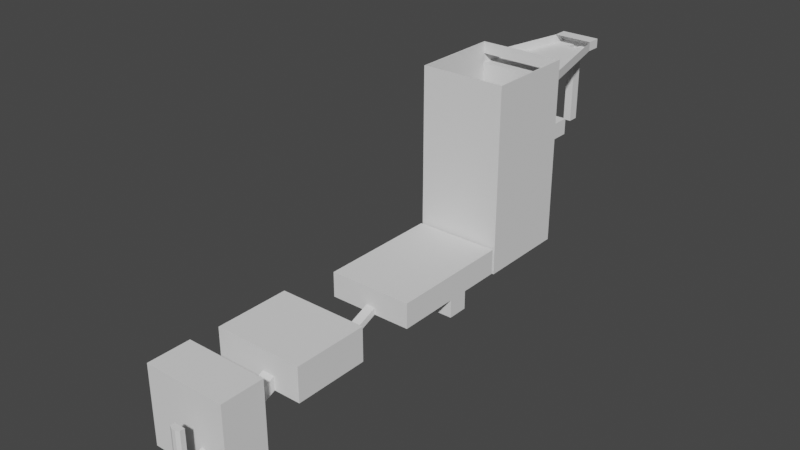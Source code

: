 # Source: level1.blend  (saved by Blender 3.6.13; exported with 4.5.12 LTS)
import bpy
from mathutils import Matrix  # noqa: F401  (used for matrix-valued properties, if any)

bpy.ops.wm.read_factory_settings(use_empty=True)
scene = bpy.context.scene
scene.name = 'Scene'

# ---- collections
col_collection = bpy.data.collections.new('Collection'); scene.collection.children.link(col_collection)

# ---- world
world_world = bpy.data.worlds.new('World'); scene.world = world_world
world_world.use_nodes = True; world_world.node_tree.nodes.clear()
_N = world_world.node_tree.nodes; _L = world_world.node_tree.links
n0 = _N.new('ShaderNodeOutputWorld'); n0.name = 'World Output'; n0.location = (300, 300)
n1 = _N.new('ShaderNodeBackground'); n1.name = 'Background'; n1.location = (10, 300)
n1.inputs[0].default_value = (0.05088, 0.05088, 0.05088, 1.0)
_L.new(n1.outputs[0], n0.inputs[0])
n0.is_active_output = True
world_world.color = (0.05088, 0.05088, 0.05088)
world_world.use_sun_shadow = False
world_world.sun_shadow_jitter_overblur = 0.0

# ---- meshes
me_plane = bpy.data.meshes.new('Plane')
me_plane.from_pydata([(-1.0, -3.0, 0.0), (1.0, -3.0, 0.0), (-1.0, 1.0, 0.0), (1.0, 1.0, 0.0), (3.0, 9.0, 2.644), (-26.0, 28.0, 2.644), (1.0, 9.0, 3.0), (-1.0, 9.0, 3.0), (11.0, 21.98, 2.644), (3.0, 9.0, 3.0), (11.0, 28.0, 2.644), (-3.0, 9.0, 3.0), (11.0, 9.0, 3.0), (11.0, 28.0, 3.0), (-26.0, 28.0, 3.0), (-26.0, 9.0, 3.0), (11.0, 15.02, 3.0), (11.0, 21.98, 3.0), (-26.0, 21.98, 3.0), (-26.0, 15.02, 3.0), (-3.0, 9.0, 2.644), (-26.0, 15.02, 2.644), (-26.0, 19.66, 3.0), (-26.0, 17.34, 3.0), (-26.0, 9.0, 2.644), (1.0, 9.0, 2.644), (11.0, 9.0, 2.644), (11.0, 15.02, 2.644), (11.0, 17.34, 3.0), (11.0, 19.66, 3.0), (-26.0, 21.98, 2.644), (-26.0, 19.66, 2.644), (-1.223, 16.39, -5.0), (-1.801, 16.39, -5.0), (-0.6442, 16.39, -5.0), (-2.38, 16.39, -5.0), (3.814, 16.39, -5.0), (3.814, 20.61, -5.0), (-7.609, 20.61, -5.0), (-7.609, 16.39, -5.0), (3.814, 16.66, -5.0), (3.814, 20.34, -5.0), (-7.609, 20.34, -5.0), (-7.609, 16.66, -5.0), (-7.609, 19.11, -5.0), (-7.609, 17.89, -5.0), (3.814, 17.89, -5.0), (3.814, 19.11, -5.0), (1.0, 9.0, 11.0), (-1.0, 9.0, 11.0), (3.0, 9.0, 11.0), (-3.0, 9.0, 11.0), (11.0, 9.0, 11.0), (11.0, 28.0, 11.0), (-26.0, 28.0, 11.0), (-26.0, 9.0, 11.0), (11.0, 15.02, 11.0), (11.0, 21.98, 11.0), (-26.0, 21.98, 11.0), (-26.0, 15.02, 11.0), (-26.0, 19.66, 11.0), (-26.0, 17.34, 11.0), (11.0, 17.34, 11.0), (11.0, 19.66, 11.0), (4.13, 28.0, 3.0), (-1.403, 28.0, 3.0), (-0.3172, 20.61, -5.0), (-1.918, 20.61, -5.0), (4.13, 28.0, 11.0), (-1.403, 28.0, 11.0), (-26.0, 21.98, 10.54), (-26.0, 19.66, 10.54), (11.0, 9.0, 10.54), (11.0, 15.02, 10.54), (-26.0, 17.34, 10.54), (11.0, 19.66, 10.54), (11.0, 21.98, 10.54), (11.0, 17.34, 10.54), (-3.0, 9.0, 10.54), (-1.0, 9.0, 10.54), (-26.0, 28.0, 10.54), (3.0, 9.0, 10.54), (-26.0, 15.02, 10.54), (11.0, 28.0, 10.54), (1.0, 9.0, 10.54), (-26.0, 9.0, 10.54), (4.13, 28.0, 10.54), (-1.403, 28.0, 10.54), (-26.0, 17.34, 2.644), (11.0, 19.66, 2.644), (11.0, 17.34, 2.644), (-1.0, 9.0, 2.644), (-1.403, 28.0, 2.644), (4.13, 28.0, 2.644), (1.0, 12.0, 3.0), (1.0, 12.0, 2.644), (-1.0, 12.0, 3.0), (3.0, 11.0, 3.0), (-3.0, 11.0, 3.0), (-1.0, 12.0, 2.644), (3.0, 11.0, 2.644), (-3.0, 11.0, 2.644), (-24.0, 15.02, 3.0), (-24.0, 15.02, 2.644), (-23.0, 17.34, 3.0), (-24.0, 21.98, 3.0), (-23.0, 19.66, 3.0), (-24.0, 21.98, 2.644), (-23.0, 19.66, 2.644), (-23.0, 17.34, 2.644), (-1.403, 26.0, 2.644), (4.13, 26.0, 2.644), (4.13, 26.0, 3.0), (-1.403, 26.0, 3.0), (9.0, 21.98, 3.0), (9.0, 21.98, 2.644), (8.0, 19.66, 3.0), (8.0, 19.66, 2.644), (9.0, 15.02, 3.0), (8.0, 17.34, 3.0), (9.0, 15.02, 2.644), (8.0, 17.34, 2.644), (0.4415, 28.0, 2.644), (2.286, 28.0, 2.644), (2.286, 28.0, 3.0), (0.4415, 28.0, 3.0), (-0.8507, 20.61, -5.0), (-1.384, 20.61, -5.0), (2.286, 28.0, 11.0), (0.4415, 28.0, 11.0), (2.286, 28.0, 10.54), (0.4415, 28.0, 10.54), (0.4415, 25.0, 2.644), (2.286, 25.0, 2.644), (2.286, 25.0, 3.0), (0.4415, 25.0, 3.0), (0.4415, 25.0, 11.0), (-1.403, 26.0, 11.0), (4.13, 26.0, 11.0), (4.13, 26.0, 10.54), (-1.403, 26.0, 10.54), (0.4415, 25.0, 10.54), (2.286, 25.0, 11.0), (2.286, 25.0, 10.54), (-21.24, 23.17, 5.0), (-20.24, 20.85, 5.0), (-21.24, 23.17, 4.644), (-20.24, 20.85, 4.644), (1.0, 9.0, -5.0), (3.0, 9.0, -5.0), (-3.0, 9.0, -5.0), (-1.0, 9.0, -5.0), (11.0, 9.0, -5.0), (11.0, 21.98, -5.0), (11.0, 28.0, -5.0), (-1.403, 28.0, -5.0), (-26.0, 28.0, -5.0), (-26.0, 15.02, -5.0), (-26.0, 9.0, -5.0), (11.0, 15.02, -5.0), (11.0, 19.66, -5.0), (-26.0, 21.98, -5.0), (-26.0, 17.34, -5.0), (-26.0, 19.66, -5.0), (11.0, 17.34, -5.0), (4.13, 28.0, -5.0), (0.4415, 28.0, -5.0), (2.286, 28.0, -5.0), (-1.377, 17.25, 12.75), (-0.9996, 17.25, 12.75), (-2.13, 17.25, 12.75), (-1.754, 17.25, 12.75), (1.782, 17.25, 12.75), (1.782, 19.7, 12.75), (1.782, 19.75, 12.75), (-1.829, 19.75, 12.75), (-5.415, 19.75, 12.75), (-5.415, 17.3, 12.75), (-5.415, 17.25, 12.75), (1.782, 17.3, 12.75), (1.782, 18.9, 12.75), (-5.415, 19.7, 12.75), (-5.415, 18.1, 12.75), (-5.415, 18.9, 12.75), (1.782, 18.1, 12.75), (-0.7866, 19.75, 12.75), (-1.482, 19.75, 12.75), (-1.134, 19.75, 12.75), (4.13, 39.0, 16.0), (-1.403, 39.0, 16.0), (2.286, 39.0, 16.0), (0.4415, 39.0, 16.0), (4.13, 72.0, 16.0), (-1.403, 72.0, 16.0), (2.286, 72.0, 16.0), (0.4415, 72.0, 16.0), (16.03, 39.0, 16.0), (-23.3, 39.0, 16.0), (16.03, 72.0, 16.0), (-23.3, 72.0, 16.0), (4.13, 65.4, 16.0), (16.03, 65.4, 16.0), (-1.403, 65.4, 16.0), (-23.3, 65.4, 16.0), (4.13, 65.4, 22.0), (4.13, 72.0, 22.0), (-1.403, 72.0, 22.0), (-23.3, 72.0, 22.0), (2.286, 72.0, 22.0), (0.4415, 72.0, 22.0), (16.03, 65.4, 22.0), (16.03, 72.0, 22.0), (-1.403, 65.4, 22.0), (-23.3, 65.4, 22.0), (0.4415, 72.0, 19.0), (2.286, 72.0, 19.0), (4.13, 39.0, 22.0), (-1.403, 39.0, 22.0), (16.03, 39.0, 22.0), (-23.3, 39.0, 22.0), (4.13, 72.0, 31.0), (-1.403, 72.0, 31.0), (-23.3, 72.0, 31.0), (2.286, 72.0, 31.0), (0.4415, 72.0, 31.0), (16.03, 65.4, 31.0), (16.03, 72.0, 31.0), (-23.3, 65.4, 31.0), (4.13, 39.0, 31.0), (-1.403, 39.0, 31.0), (16.03, 39.0, 31.0), (-23.3, 39.0, 31.0), (2.286, 80.0, 16.0), (0.4415, 80.0, 16.0), (2.286, 81.0, 16.0), (0.4415, 81.0, 16.0), (3.393, 80.0, 16.0), (-0.6652, 80.0, 16.0), (3.393, 81.0, 16.0), (-0.6652, 81.0, 16.0), (2.286, 93.0, 21.0), (0.4415, 93.0, 21.0), (3.393, 93.0, 21.0), (-0.6652, 93.0, 21.0), (2.286, 120.0, 21.0), (0.4415, 120.0, 21.0), (3.393, 120.0, 21.0), (-0.6652, 120.0, 21.0), (19.22, 93.0, 21.0), (-17.49, 93.0, 21.0), (19.22, 120.0, 21.0), (-17.49, 120.0, 21.0), (2.286, 129.0, 21.0), (0.4415, 129.0, 21.0), (3.393, 129.0, 21.0), (-0.6652, 129.0, 21.0), (19.22, 129.0, 21.0), (-17.49, 129.0, 21.0), (2.286, 147.0, 21.0), (0.4415, 147.0, 21.0), (3.393, 147.0, 21.0), (-0.6652, 147.0, 21.0), (19.22, 147.0, 21.0), (-17.49, 147.0, 21.0), (19.45, 188.0, 21.0), (19.45, 188.0, 20.4), (19.45, 148.0, 21.0), (19.45, 148.0, 20.4), (-17.51, 188.0, 21.0), (-17.51, 188.0, 20.4), (-17.51, 148.0, 21.0), (-17.51, 148.0, 20.4), (19.05, 148.0, 21.0), (19.05, 188.0, 20.4), (19.05, 148.0, 20.4), (19.05, 188.0, 21.0), (-17.51, 187.6, 20.4), (19.45, 187.6, 20.4), (19.45, 187.6, 21.0), (-17.51, 187.6, 21.0), (19.05, 187.6, 21.0), (19.05, 187.6, 20.4), (-17.51, 148.4, 20.4), (19.45, 148.4, 21.0), (19.05, 148.4, 21.0), (19.05, 148.4, 20.4), (19.45, 148.4, 20.4), (-17.51, 148.4, 21.0), (-17.13, 148.0, 21.0), (-17.13, 188.0, 20.4), (-17.13, 148.0, 20.4), (-17.13, 188.0, 21.0), (-17.13, 187.6, 20.4), (-17.13, 187.6, 21.0), (-17.13, 148.4, 20.4), (-17.13, 148.4, 21.0), (-17.13, 148.0, 24.0), (-17.51, 148.0, 24.0), (19.45, 148.4, 24.0), (19.45, 148.0, 24.0), (-17.51, 187.6, 24.0), (-17.51, 188.0, 24.0), (19.05, 188.0, 24.0), (19.45, 188.0, 24.0), (19.05, 148.0, 24.0), (-17.13, 188.0, 24.0), (19.05, 148.4, 24.0), (19.45, 187.6, 24.0), (-17.51, 148.4, 24.0), (19.05, 187.6, 24.0), (-17.13, 187.6, 24.0), (-17.13, 148.4, 24.0), (-17.13, 148.0, 92.0), (-17.51, 148.0, 92.0), (19.45, 148.4, 92.0), (19.45, 148.0, 92.0), (-17.51, 187.6, 92.0), (-17.51, 188.0, 92.0), (19.05, 188.0, 92.0), (19.45, 188.0, 92.0), (19.05, 148.0, 92.0), (-17.13, 188.0, 92.0), (19.05, 148.4, 92.0), (19.45, 187.6, 92.0), (-17.51, 148.4, 92.0), (19.05, 187.6, 92.0), (-17.13, 187.6, 92.0), (-17.13, 148.4, 92.0), (0.4607, 148.0, 21.0), (0.4607, 148.0, 24.0), (2.256, 148.0, 24.0), (2.256, 148.0, 21.0), (0.4607, 148.4, 24.0), (0.4607, 148.4, 21.0), (2.256, 148.4, 24.0), (2.256, 148.4, 21.0), (-1.0, 9.0, 16.0), (1.0, 9.0, 16.0), (3.0, 9.0, 16.0), (-3.0, 9.0, 16.0), (11.0, 9.0, 16.0), (11.0, 28.0, 16.0), (-26.0, 28.0, 16.0), (-26.0, 9.0, 16.0), (11.0, 15.02, 16.0), (11.0, 21.98, 16.0), (-26.0, 21.98, 16.0), (-26.0, 15.02, 16.0), (-26.0, 19.66, 16.0), (-26.0, 17.34, 16.0), (11.0, 17.34, 16.0), (11.0, 19.66, 16.0), (4.13, 28.0, 16.0), (-1.403, 28.0, 16.0), (-26.0, 21.98, 6.771), (11.0, 9.0, 6.771), (11.0, 19.66, 6.771), (-3.0, 9.0, 6.771), (-26.0, 28.0, 6.771), (3.0, 9.0, 6.771), (1.0, 9.0, 6.771), (4.13, 28.0, 6.771), (-1.403, 28.0, 6.771), (-26.0, 19.66, 6.771), (11.0, 15.02, 6.771), (-26.0, 17.34, 6.771), (11.0, 21.98, 6.771), (11.0, 17.34, 6.771), (-1.0, 9.0, 6.771), (-26.0, 15.02, 6.771), (11.0, 28.0, 6.771), (-26.0, 9.0, 6.771), (2.286, 28.0, 6.771), (0.4415, 28.0, 6.771), (-3.0, -2.0, 0.0), (3.0, -2.0, 0.0), (-3.0, 1.0, 0.0), (3.0, 1.0, 0.0), (-0.8627, -2.419, 3.779), (0.8627, -2.419, 3.779), (-1.0, 0.4185, 3.779), (1.0, 0.4185, 3.779), (-2.419, -1.641, 3.779), (2.419, -1.641, 3.779), (-2.419, 0.4185, 3.779), (2.419, 0.4185, 3.779), (3.814, 17.89, 13.0), (3.814, 19.11, 13.0), (-1.223, 16.39, 13.0), (-1.801, 16.39, 13.0), (3.814, 16.66, 13.0), (-7.609, 19.11, 13.0), (-7.609, 17.89, 13.0), (3.814, 20.34, 13.0), (3.814, 20.61, 13.0), (3.814, 16.39, 13.0), (-7.609, 20.34, 13.0), (-0.6442, 16.39, 13.0), (-7.609, 16.66, 13.0), (-7.609, 20.61, 13.0), (-2.38, 16.39, 13.0), (-1.918, 20.61, 13.0), (-7.609, 16.39, 13.0), (-0.3172, 20.61, 13.0), (-1.384, 20.61, 13.0), (-0.8507, 20.61, 13.0), (2.286, 72.0, 19.0), (0.4415, 72.0, 19.0), (2.286, 80.0, 19.0), (0.4415, 80.0, 19.0), (3.393, 80.0, 19.0), (-0.6652, 80.0, 19.0), (3.393, 81.0, 19.0), (-0.6652, 81.0, 19.0), (3.393, 93.0, 24.0), (-0.6652, 93.0, 24.0), (19.22, 93.0, 24.0), (-17.49, 93.0, 24.0), (19.22, 120.0, 24.0), (-17.49, 120.0, 24.0), (19.22, 129.0, 24.0), (-17.49, 129.0, 24.0), (2.286, 147.0, 24.0), (0.4415, 147.0, 24.0), (3.393, 147.0, 24.0), (-0.6652, 147.0, 24.0), (19.22, 147.0, 24.0), (-17.49, 147.0, 24.0), (0.4607, 148.0, 24.0), (2.256, 148.0, 24.0), (2.286, 120.0, 13.0), (0.4415, 120.0, 13.0), (3.393, 120.0, 13.0), (-0.6652, 120.0, 13.0), (19.22, 120.0, 13.0), (-17.49, 120.0, 13.0), (2.286, 129.0, 13.0), (0.4415, 129.0, 13.0), (3.393, 129.0, 13.0), (-0.6652, 129.0, 13.0), (19.22, 129.0, 13.0), (-17.49, 129.0, 13.0), (3.393, 93.0, 32.0), (-0.6652, 93.0, 32.0), (19.22, 93.0, 32.0), (-17.49, 93.0, 32.0), (19.22, 120.0, 32.0), (-17.49, 120.0, 32.0), (19.22, 129.0, 32.0), (-17.49, 129.0, 32.0), (2.286, 147.0, 32.0), (0.4415, 147.0, 32.0), (3.393, 147.0, 32.0), (-0.6652, 147.0, 32.0), (19.22, 147.0, 32.0), (-17.49, 147.0, 32.0), (-17.49, 106.5, 32.0), (19.22, 106.5, 32.0), (11.31, 93.0, 32.0), (-9.078, 93.0, 32.0), (19.22, 124.5, 32.0), (-17.49, 124.5, 32.0), (2.839, 147.0, 32.0), (-0.1119, 147.0, 32.0), (11.31, 147.0, 32.0), (-9.078, 147.0, 32.0), (19.22, 138.0, 32.0), (-17.49, 138.0, 32.0), (1.364, 93.0, 32.0), (1.364, 147.0, 32.0), (3.0, 9.0, 30.0), (11.0, 9.0, 30.0), (-3.0, 9.0, 30.0), (-1.0, 9.0, 30.0), (1.0, 9.0, 30.0), (11.0, 21.98, 30.0), (11.0, 28.0, 30.0), (-1.403, 28.0, 30.0), (-26.0, 28.0, 30.0), (-26.0, 15.02, 30.0), (-26.0, 9.0, 30.0), (11.0, 15.02, 30.0), (11.0, 19.66, 30.0), (-26.0, 21.98, 30.0), (-26.0, 17.34, 30.0), (-26.0, 19.66, 30.0), (11.0, 17.34, 30.0), (4.13, 28.0, 30.0), (-17.13, 188.0, 60.77), (-17.13, 188.0, 55.24), (19.45, 188.0, 60.77), (19.45, 188.0, 55.24), (19.05, 188.0, 55.24), (19.05, 188.0, 60.77), (-17.13, 148.0, 60.77), (-17.13, 148.0, 55.24), (19.05, 148.0, 55.24), (19.05, 148.0, 60.77), (-17.51, 188.0, 60.77), (-17.51, 188.0, 55.24), (-17.51, 187.6, 55.24), (-17.51, 187.6, 60.77), (19.45, 148.0, 55.24), (19.45, 148.0, 60.77), (19.45, 187.6, 55.24), (19.45, 187.6, 60.77), (19.45, 148.4, 60.77), (19.45, 148.4, 55.24), (-17.51, 148.0, 55.24), (-17.51, 148.0, 60.77), (-17.51, 148.4, 60.77), (-17.51, 148.4, 55.24), (-1.257, 148.0, 20.4), (2.179, 148.0, 20.4), (-1.257, 188.0, 21.0), (2.179, 188.0, 21.0), (-1.257, 187.6, 21.0), (2.179, 187.6, 21.0), (2.179, 188.0, 20.4), (-1.257, 188.0, 20.4), (2.179, 187.6, 20.4), (-1.257, 187.6, 20.4), (2.179, 148.4, 20.4), (-1.257, 148.4, 20.4), (-1.257, 188.0, 24.0), (2.179, 188.0, 24.0), (-1.257, 187.6, 24.0), (2.179, 187.6, 24.0), (-1.257, 188.0, 92.0), (2.179, 188.0, 92.0), (-1.257, 187.6, 92.0), (2.179, 187.6, 92.0), (-2.952, 189.1, 54.34), (3.873, 189.1, 54.34), (-2.952, 189.1, 61.66), (3.873, 189.1, 61.66), (19.05, 187.6, 55.24), (19.05, 187.6, 60.77), (-17.13, 187.6, 60.77), (-17.13, 187.6, 55.24), (19.05, 148.4, 55.24), (19.05, 148.4, 60.77), (-17.13, 148.4, 60.77), (-17.13, 148.4, 55.24), (-2.952, 188.8, 54.34), (-2.952, 188.8, 61.66), (3.873, 188.8, 54.34), (3.873, 188.8, 61.66), (3.388, 189.1, 61.14), (3.388, 189.1, 54.86), (-2.467, 189.1, 61.14), (-2.467, 189.1, 54.86), (3.873, 221.7, 61.66), (-2.952, 221.7, 61.66), (3.873, 221.7, 54.34), (-2.952, 221.7, 54.34), (-17.13, 148.0, 96.0), (-17.51, 148.0, 96.0), (19.45, 148.4, 96.0), (19.45, 148.0, 96.0), (-17.51, 187.6, 96.0), (-17.51, 188.0, 96.0), (19.05, 188.0, 96.0), (19.45, 188.0, 96.0), (19.05, 148.0, 96.0), (2.179, 188.0, 96.0), (19.05, 148.4, 96.0), (19.45, 187.6, 96.0), (-17.51, 148.4, 96.0), (19.05, 187.6, 96.0), (2.179, 187.6, 96.0), (-17.13, 148.4, 96.0), (-17.13, 188.0, 96.0), (-17.13, 187.6, 96.0), (-1.257, 188.0, 96.0), (-1.257, 187.6, 96.0), (-17.13, 148.0, 101.0), (-17.51, 148.0, 101.0), (19.45, 148.4, 101.0), (19.45, 148.0, 101.0), (-17.51, 187.6, 101.0), (-17.51, 188.0, 101.0), (19.05, 188.0, 101.0), (19.45, 188.0, 101.0), (19.05, 148.0, 101.0), (2.179, 188.0, 101.0), (19.05, 148.4, 101.0), (19.45, 187.6, 101.0), (-17.51, 148.4, 101.0), (19.05, 187.6, 101.0), (2.179, 187.6, 101.0), (-17.13, 148.4, 101.0), (-17.13, 188.0, 101.0), (-17.13, 187.6, 101.0), (-1.257, 188.0, 101.0), (-1.257, 187.6, 101.0), (2.179, 235.0, 92.0), (9.051, 235.0, 92.0), (9.051, 235.0, 96.0), (-8.13, 235.0, 92.0), (-1.257, 235.0, 92.0), (2.179, 235.0, 96.0), (-8.13, 235.0, 96.0), (-1.257, 235.0, 96.0), (-8.13, 228.7, 96.0), (-1.257, 228.7, 96.0), (9.051, 228.7, 92.0), (9.051, 228.7, 96.0), (2.179, 228.7, 92.0), (-8.13, 228.7, 92.0), (-1.257, 228.7, 92.0), (2.179, 228.7, 96.0), (-1.257, 233.4, 96.0), (9.051, 233.4, 92.0), (2.179, 233.4, 92.0), (-8.13, 233.4, 92.0), (-8.13, 233.4, 96.0), (9.051, 233.4, 96.0), (-1.257, 233.4, 92.0), (2.179, 233.4, 96.0), (-1.257, 233.4, 58.0), (-1.257, 228.7, 58.0), (2.179, 228.7, 58.0), (2.179, 233.4, 58.0), (-1.0, -3.0, 3.779), (1.0, -3.0, 3.779), (-3.0, 1.0, 3.779), (-3.0, -2.0, 3.779), (3.0, -2.0, 3.779), (3.0, 1.0, 3.779), (1.0, 1.0, 3.779), (-1.0, 1.0, 3.779), (-0.8627, -2.419, 21.5), (0.8627, -2.419, 21.5), (-2.419, 0.4185, 21.5), (-2.419, -1.641, 21.5), (2.419, -1.641, 21.5), (2.419, 0.4185, 21.5), (1.0, 0.4185, 21.5), (-1.0, 0.4185, 21.5), (-2.467, 188.8, 54.86), (-2.467, 188.8, 61.14), (3.388, 188.8, 54.86), (3.388, 188.8, 61.14)], [], [(0, 1, 3, 2), (7, 6, 94, 96), (2, 3, 6, 7), (14, 5, 92, 65), (93, 64, 112, 111), (8, 89, 117, 115), (12, 26, 4, 9), (21, 88, 109, 103), (28, 29, 116, 119), (4, 25, 95, 100), (18, 30, 5, 14), (10, 154, 153, 8), (93, 165, 154, 10), (4, 149, 148, 25), (24, 158, 157, 21), (20, 150, 158, 24), (31, 163, 161, 30), (27, 159, 152, 26), (88, 162, 163, 31), (8, 153, 160, 89), (90, 164, 159, 27), (91, 151, 150, 20), (30, 161, 156, 5), (89, 160, 164, 90), (26, 152, 149, 4), (21, 157, 162, 88), (25, 148, 151, 91), (70, 58, 60, 71), (72, 52, 56, 73), (71, 60, 61, 74), (75, 63, 57, 76), (73, 56, 62, 77), (78, 51, 49, 79), (80, 54, 58, 70), (77, 62, 63, 75), (81, 50, 52, 72), (74, 61, 59, 82), (76, 57, 53, 83), (87, 69, 54, 80), (84, 48, 50, 81), (82, 59, 55, 85), (85, 55, 51, 78), (83, 53, 68, 86), (128, 129, 136, 142), (5, 156, 155, 92), (123, 167, 165, 93), (373, 131, 87, 362), (370, 83, 86, 361), (371, 85, 78, 357), (369, 82, 85, 371), (360, 84, 81, 359), (362, 87, 80, 358), (366, 76, 83, 370), (365, 74, 82, 369), (359, 81, 72, 355), (367, 77, 75, 356), (358, 80, 70, 354), (357, 78, 79, 368), (364, 73, 77, 367), (356, 75, 76, 366), (363, 71, 74, 365), (355, 72, 73, 364), (354, 70, 71, 363), (29, 17, 114, 116), (22, 23, 104, 106), (16, 27, 26, 12), (30, 18, 105, 107), (11, 20, 24, 15), (15, 24, 21, 19), (6, 9, 97, 94), (64, 93, 10, 13), (13, 10, 8, 17), (94, 95, 99, 96), (96, 99, 101, 98), (97, 100, 95, 94), (91, 20, 101, 99), (25, 91, 99, 95), (20, 11, 98, 101), (9, 4, 100, 97), (11, 7, 96, 98), (102, 103, 109, 104), (104, 109, 108, 106), (106, 108, 147, 145), (31, 30, 107, 108), (18, 22, 106, 105), (88, 31, 108, 109), (19, 21, 103, 102), (23, 19, 102, 104), (134, 133, 111, 112), (123, 93, 111, 133), (125, 65, 113, 135), (65, 92, 110, 113), (116, 117, 121, 119), (119, 121, 120, 118), (114, 115, 117, 116), (89, 90, 121, 117), (16, 28, 119, 118), (90, 27, 120, 121), (27, 16, 118, 120), (17, 8, 115, 114), (64, 124, 134, 112), (124, 125, 135, 134), (92, 122, 132, 110), (122, 123, 133, 132), (113, 110, 132, 135), (135, 132, 133, 134), (361, 86, 130, 372), (372, 130, 131, 373), (92, 155, 166, 122), (122, 166, 167, 123), (86, 68, 138, 139), (131, 130, 143, 141), (141, 136, 137, 140), (139, 138, 142, 143), (143, 142, 136, 141), (129, 69, 137, 136), (69, 87, 140, 137), (130, 86, 139, 143), (68, 128, 142, 138), (87, 131, 141, 140), (145, 147, 146, 144), (107, 105, 144, 146), (105, 106, 145, 144), (108, 107, 146, 147), (66, 126, 127, 67, 38, 399, 401, 404, 405, 403, 394, 37), (39, 43, 45, 44, 42, 38, 156, 161, 163, 162, 157, 158), (168, 169, 172, 179, 184, 180, 173, 174, 185, 187, 186, 175, 176, 181, 183, 182, 177, 178, 170, 171), (38, 67, 127, 126, 66, 37, 154, 165, 167, 166, 155, 156), (200, 188, 196, 201), (201, 198, 211, 210), (40, 46, 47, 41, 37, 394, 393, 387, 386, 390, 395, 36), (42, 44, 45, 43, 39, 402, 398, 392, 391, 396, 399, 38), (37, 41, 47, 46, 40, 36, 152, 159, 164, 160, 153, 154), (34, 32, 33, 35, 39, 158, 150, 151, 148, 149, 152, 36), (128, 68, 188, 190, 191, 189, 69, 129), (35, 33, 32, 34, 36, 395, 397, 388, 389, 400, 402, 39), (190, 188, 200, 192, 194, 195, 193, 202, 189, 191), (192, 200, 204, 205), (189, 202, 203, 197), (212, 206, 207, 213), (205, 204, 210, 211), (199, 203, 213, 207), (193, 195, 214, 209, 206), (198, 192, 205, 211), (193, 199, 207, 206), (203, 202, 212, 213), (200, 201, 210, 204), (214, 215, 208, 209), (202, 193, 206, 212), (194, 192, 205, 208, 215), (197, 203, 213, 219), (201, 196, 218, 210), (196, 188, 216, 218), (189, 197, 219, 217), (210, 225, 226, 211), (210, 218, 230, 225), (208, 205, 220, 223), (207, 222, 227, 213), (218, 216, 228, 230), (211, 226, 220, 205), (206, 209, 224, 221), (219, 213, 227, 231), (217, 219, 231, 229), (209, 208, 223, 224), (206, 221, 222, 207), (216, 217, 229, 228), (225, 230, 231, 227, 222, 226), (195, 194, 232, 233), (233, 232, 234, 235), (234, 232, 236, 238), (233, 235, 239, 237), (239, 235, 241, 243), (234, 238, 242, 240), (235, 234, 240, 241), (243, 241, 245, 247), (240, 242, 246, 244), (241, 240, 244, 245), (246, 242, 248, 250), (243, 247, 251, 249), (247, 245, 431, 433), (246, 250, 434, 432), (433, 431, 430, 432, 434, 440, 438, 436, 437, 439, 441, 435), (251, 247, 433, 435), (250, 256, 440, 434), (254, 256, 262, 260), (252, 254, 260, 258), (257, 255, 261, 263), (255, 253, 259, 261), (253, 252, 258, 259), (273, 275, 264, 265), (276, 279, 268, 269), (290, 288, 270, 271), (286, 283, 266, 267), (285, 286, 267, 274), (517, 280, 309, 527), (266, 283, 298, 299), (522, 285, 274, 513), (267, 266, 272, 274), (518, 515, 275, 273), (518, 273, 281, 520), (272, 266, 299, 304), (280, 284, 306, 309), (273, 265, 277, 281), (265, 264, 278, 277), (282, 287, 279, 276), (271, 270, 287, 282), (520, 281, 285, 522), (284, 335, 334, 306), (264, 275, 302, 303), (281, 277, 286, 285), (277, 278, 283, 286), (280, 517, 516, 293, 295, 333, 335, 284), (276, 292, 294, 282), (283, 278, 307, 298), (269, 289, 292, 276), (269, 268, 291, 289), (282, 294, 290, 271), (291, 268, 301, 305), (274, 272, 331, 328, 288, 290, 512, 513), (534, 488, 321, 528), (506, 505, 323, 314), (497, 503, 315, 320), (547, 537, 325, 531), (488, 498, 317, 321), (490, 493, 318, 319), (494, 497, 320, 312), (498, 501, 316, 317), (288, 328, 329, 296), (278, 264, 303, 307), (270, 288, 296, 297), (287, 270, 297, 308), (295, 293, 310, 311), (514, 291, 305, 524), (279, 287, 308, 300), (268, 279, 300, 301), (613, 597, 596, 614), (314, 323, 567, 558), (320, 315, 559, 564), (596, 601, 603, 600), (321, 317, 561, 572), (319, 318, 562, 563), (312, 320, 564, 556), (317, 316, 560, 561), (537, 541, 322, 325), (542, 538, 326, 327), (510, 509, 313, 324), (505, 490, 319, 323), (509, 494, 312, 313), (501, 510, 324, 316), (503, 506, 314, 315), (541, 542, 327, 322), (330, 331, 272, 304), (330, 329, 332, 334), (332, 333, 295, 311), (331, 330, 334, 335), (328, 333, 332, 329), (331, 335, 333, 328), (331, 328, 259, 258), (61, 60, 348, 349), (55, 59, 347, 343), (68, 53, 341, 352), (62, 56, 344, 350), (51, 55, 343, 339), (63, 62, 350, 351), (56, 52, 340, 344), (50, 48, 337, 338), (57, 63, 351, 345), (49, 51, 339, 336), (58, 54, 342, 346), (52, 50, 338, 340), (59, 61, 349, 347), (53, 57, 345, 341), (60, 58, 346, 348), (54, 69, 353, 342), (180, 184, 179, 172, 395, 390, 386, 387, 393, 394, 174, 173), (48, 49, 336, 337), (79, 49, 48, 84), (124, 372, 373, 125), (64, 361, 372, 124), (18, 354, 363, 22), (12, 355, 364, 16), (22, 363, 365, 23), (29, 356, 366, 17), (16, 364, 367, 28), (11, 357, 368, 7), (14, 358, 354, 18), (28, 367, 356, 29), (9, 359, 355, 12), (23, 365, 369, 19), (17, 366, 370, 13), (65, 362, 358, 14), (6, 360, 359, 9), (19, 369, 371, 15), (15, 371, 357, 11), (13, 370, 361, 64), (125, 373, 362, 65), (368, 79, 84, 360), (3, 1, 375, 377), (0, 2, 376, 374), (375, 1, 625, 628), (374, 376, 626, 627), (0, 374, 627, 624), (2, 7, 368, 631), (377, 375, 628, 629), (376, 2, 631, 626), (6, 3, 630, 360), (3, 377, 629, 630), (1, 0, 624, 625), (168, 171, 170, 178, 402, 400, 389, 388, 397, 395, 172, 169), (182, 183, 181, 176, 399, 396, 391, 392, 398, 402, 178, 177), (176, 175, 186, 187, 185, 174, 394, 403, 405, 404, 401, 399), (347, 349, 484, 479), (380, 639, 634, 384), (630, 631, 368, 360), (188, 68, 352, 216), (69, 189, 217, 353), (217, 216, 352, 353), (239, 243, 415, 413), (243, 249, 417, 415), (261, 259, 423, 425), (195, 233, 409, 407), (260, 262, 426, 424), (236, 232, 408, 410), (232, 194, 406, 408), (263, 261, 425, 427), (233, 237, 411, 409), (242, 238, 412, 414), (331, 258, 422, 429), (249, 251, 419, 417), (256, 250, 418, 420), (262, 256, 420, 426), (250, 248, 416, 418), (251, 257, 421, 419), (259, 328, 428, 423), (237, 239, 413, 411), (257, 263, 427, 421), (248, 242, 414, 416), (258, 260, 424, 422), (238, 236, 410, 412), (253, 255, 439, 437), (256, 254, 438, 440), (257, 251, 435, 441), (252, 253, 437, 436), (255, 257, 441, 439), (245, 244, 430, 431), (254, 252, 436, 438), (244, 246, 432, 430), (409, 411, 413, 415, 414, 412, 410, 408, 406, 407), (422, 423, 428, 429), (416, 414, 442, 458, 444), (426, 420, 448, 466, 454), (415, 417, 445, 459, 443), (421, 427, 455, 467, 449), (420, 418, 446, 460, 448), (419, 421, 449, 461, 447), (422, 424, 452, 462, 450), (425, 423, 451, 463, 453), (414, 415, 443, 468, 442), (417, 419, 447, 456, 445), (424, 426, 454, 464, 452), (423, 422, 450, 469, 451), (418, 416, 444, 457, 446), (427, 425, 453, 465, 455), (447, 461, 449, 467, 455, 465, 453, 463, 451, 469, 450, 462, 452, 464, 454, 466, 448, 460, 446, 457, 444, 458, 442, 468, 443, 459, 445, 456), (470, 474, 473, 472, 480, 479, 484, 485, 483, 478, 477, 487, 476, 475, 482, 486, 481, 471), (341, 345, 475, 476), (348, 346, 483, 485), (342, 353, 477, 478), (337, 336, 473, 474), (349, 348, 485, 484), (343, 347, 479, 480), (340, 338, 470, 471), (353, 352, 487, 477), (350, 344, 481, 486), (339, 343, 480, 472), (336, 339, 472, 473), (351, 350, 486, 482), (344, 340, 471, 481), (352, 341, 476, 487), (345, 351, 482, 475), (338, 337, 474, 470), (346, 342, 478, 483), (299, 298, 507, 502), (502, 507, 506, 503), (300, 308, 511, 500), (500, 511, 510, 501), (297, 296, 495, 508), (508, 495, 494, 509), (307, 303, 491, 504), (504, 491, 490, 505), (308, 297, 508, 511), (511, 508, 509, 510), (301, 300, 500, 499), (499, 500, 501, 498), (296, 329, 330, 304, 496, 495), (495, 496, 497, 494), (303, 302, 492, 491), (491, 492, 493, 490), (305, 301, 499, 489), (489, 499, 498, 488), (304, 299, 502, 496), (496, 502, 503, 497), (298, 307, 504, 507), (507, 504, 505, 506), (524, 305, 489, 532), (532, 489, 488, 534), (492, 533, 535, 493), (553, 555, 554, 552), (302, 525, 533, 492), (525, 524, 532, 533), (322, 327, 571, 566), (315, 314, 558, 559), (275, 515, 525, 302), (515, 514, 524, 525), (538, 545, 530, 326), (545, 547, 531, 530), (493, 535, 529, 318), (535, 534, 528, 529), (292, 521, 523, 294), (521, 520, 522, 523), (289, 519, 521, 292), (519, 518, 520, 521), (289, 291, 514, 519), (519, 514, 515, 518), (294, 523, 512, 290), (523, 522, 513, 512), (293, 516, 526, 310), (516, 517, 527, 526), (526, 527, 546, 544), (533, 535, 552, 554), (310, 526, 544, 539), (539, 544, 545, 538), (306, 334, 332, 311, 543, 540), (540, 543, 542, 541), (311, 310, 539, 543), (543, 539, 538, 542), (309, 306, 540, 536), (536, 540, 541, 537), (527, 309, 536, 546), (546, 536, 537, 547), (534, 532, 555, 553), (535, 533, 549, 548), (546, 547, 643, 642), (551, 640, 642, 549), (547, 545, 641, 643), (532, 533, 554, 555), (533, 532, 551, 549), (535, 534, 553, 552), (572, 561, 581, 592), (563, 562, 582, 583), (565, 574, 594, 585), (556, 564, 584, 576), (561, 560, 580, 581), (574, 572, 592, 594), (566, 571, 591, 586), (559, 558, 578, 579), (560, 568, 588, 580), (557, 556, 576, 577), (617, 598, 597, 613), (325, 322, 566, 569), (616, 602, 603, 612), (327, 326, 573, 571), (324, 313, 557, 568), (323, 319, 563, 567), (600, 603, 602, 599), (313, 312, 556, 557), (316, 324, 568, 560), (597, 598, 601, 596), (591, 588, 577, 576), (578, 586, 584, 579), (583, 582, 589, 587), (592, 581, 580, 593), (587, 589, 586, 578), (593, 580, 588, 591), (594, 592, 593, 595), (586, 591, 576, 584), (582, 585, 590, 589), (585, 594, 595, 590), (570, 569, 589, 590), (573, 575, 595, 593), (564, 559, 579, 584), (558, 567, 587, 578), (575, 570, 590, 595), (562, 565, 585, 582), (569, 566, 586, 589), (571, 573, 593, 591), (568, 557, 577, 588), (567, 563, 583, 587), (618, 600, 599, 615), (619, 601, 598, 617), (612, 603, 601, 619), (615, 599, 602, 616), (614, 596, 600, 618), (572, 574, 575, 573), (574, 565, 570, 575), (565, 562, 569, 570), (562, 318, 325, 569), (318, 529, 531, 325), (529, 528, 530, 531), (528, 321, 326, 530), (321, 572, 573, 326), (529, 608, 610, 528), (321, 609, 604, 572), (528, 610, 609, 321), (562, 607, 606, 318), (318, 606, 608, 529), (608, 614, 623, 622), (609, 615, 616, 604), (605, 612, 619, 611), (611, 619, 617, 607), (610, 618, 615, 609), (604, 616, 612, 605), (607, 617, 613, 606), (606, 613, 614, 608), (610, 608, 622, 621), (618, 610, 621, 620), (614, 618, 620, 623), (379, 625, 624, 378), (382, 627, 626, 384), (385, 629, 628, 383), (381, 630, 629, 385), (383, 628, 625, 379), (378, 624, 627, 382), (384, 626, 631, 380), (380, 631, 630, 381), (635, 634, 639, 638, 637, 636, 633, 632), (379, 633, 636, 383), (383, 636, 637, 385), (378, 632, 633, 379), (381, 638, 639, 380), (382, 635, 632, 378), (385, 637, 638, 381), (384, 634, 635, 382), (548, 549, 642, 643), (550, 548, 643, 641), (550, 641, 640, 551), (545, 544, 640, 641), (544, 546, 642, 640), (532, 534, 550, 551), (534, 535, 548, 550)])
_uv = me_plane.uv_layers.new(name='UVMap')
_uv.uv.foreach_set('vector', [0.0, 0.0, 1.0, 0.0, 1.0, 1.0, 0.0, 1.0, 0.0, 1.0, 1.0, 1.0, 1.0, 1.0, 0.0, 1.0, 0.0, 1.0, 1.0, 1.0, 1.0, 1.0, 0.0, 1.0, 0.0, 0.0, 0.0, 0.0, 0.0, 0.0, 0.0, 0.0, 0.0, 0.0, 0.0, 0.0, 0.0, 0.0, 0.0, 0.0, 0.0, 0.0, 0.0, 0.0, 0.0, 0.0, 0.0, 0.0, 0.0, 0.0, 0.0, 0.0, 0.0, 0.0, 0.0, 0.0, 0.0, 0.0, 0.0, 0.0, 0.0, 0.0, 0.0, 0.0, 0.0, 0.0, 0.0, 0.0, 0.0, 0.0, 0.0, 0.0, 1.0, 1.0, 1.0, 1.0, 1.0, 1.0, 1.0, 1.0, 0.0, 0.0, 0.0, 0.0, 0.0, 0.0, 0.0, 0.0, 0.0, 0.0, 0.0, 0.0, 0.0, 0.0, 0.0, 0.0, 0.0, 0.0, 0.0, 0.0, 0.0, 0.0, 0.0, 0.0, 1.0, 1.0, 1.0, 1.0, 1.0, 1.0, 1.0, 1.0, 0.0, 0.0, 0.0, 0.0, 0.0, 0.0, 0.0, 0.0, 0.0, 0.0, 0.0, 0.0, 0.0, 0.0, 0.0, 0.0, 0.0, 0.0, 0.0, 0.0, 0.0, 0.0, 0.0, 0.0, 0.0, 0.0, 0.0, 0.0, 0.0, 0.0, 0.0, 0.0, 0.0, 0.0, 0.0, 0.0, 0.0, 0.0, 0.0, 0.0, 0.0, 0.0, 0.0, 0.0, 0.0, 0.0, 0.0, 0.0, 0.0, 0.0, 0.0, 0.0, 0.0, 0.0, 0.0, 0.0, 0.0, 1.0, 0.0, 1.0, 0.0, 1.0, 0.0, 1.0, 0.0, 0.0, 0.0, 0.0, 0.0, 0.0, 0.0, 0.0, 0.0, 0.0, 0.0, 0.0, 0.0, 0.0, 0.0, 0.0, 0.0, 0.0, 0.0, 0.0, 0.0, 0.0, 0.0, 0.0, 0.0, 0.0, 0.0, 0.0, 0.0, 0.0, 0.0, 0.0, 1.0, 1.0, 1.0, 1.0, 0.0, 1.0, 0.0, 1.0, 0.0, 0.0, 0.0, 0.0, 0.0, 0.0, 0.0, 0.0, 0.0, 0.0, 0.0, 0.0, 0.0, 0.0, 0.0, 0.0, 0.0, 0.0, 0.0, 0.0, 0.0, 0.0, 0.0, 0.0, 0.0, 0.0, 0.0, 0.0, 0.0, 0.0, 0.0, 0.0, 0.0, 0.0, 0.0, 0.0, 0.0, 0.0, 0.0, 0.0, 0.0, 1.0, 0.0, 1.0, 0.0, 1.0, 0.0, 1.0, 0.0, 0.0, 0.0, 0.0, 0.0, 0.0, 0.0, 0.0, 0.0, 0.0, 0.0, 0.0, 0.0, 0.0, 0.0, 0.0, 0.0, 0.0, 0.0, 0.0, 0.0, 0.0, 0.0, 0.0, 0.0, 0.0, 0.0, 0.0, 0.0, 0.0, 0.0, 0.0, 0.0, 0.0, 0.0, 0.0, 0.0, 0.0, 0.0, 0.0, 0.0, 0.0, 0.0, 0.0, 0.0, 0.0, 0.0, 0.0, 1.0, 1.0, 1.0, 1.0, 1.0, 1.0, 1.0, 1.0, 0.0, 0.0, 0.0, 0.0, 0.0, 0.0, 0.0, 0.0, 0.0, 0.0, 0.0, 0.0, 0.0, 0.0, 0.0, 0.0, 0.0, 0.0, 0.0, 0.0, 0.0, 0.0, 0.0, 0.0, 0.0, 0.0, 0.0, 0.0, 0.0, 0.0, 0.0, 0.0, 0.0, 0.0, 0.0, 0.0, 0.0, 0.0, 0.0, 0.0, 0.0, 0.0, 0.0, 0.0, 0.0, 0.0, 0.0, 0.0, 0.0, 0.0, 0.0, 0.0, 0.0, 0.0, 0.0, 0.0, 0.0, 0.0, 0.0, 0.0, 0.0, 0.0, 0.0, 0.0, 0.0, 0.0, 0.0, 0.0, 0.0, 0.0, 0.0, 0.0, 0.0, 0.0, 0.0, 0.0, 0.0, 0.0, 0.0, 0.0, 1.0, 1.0, 1.0, 1.0, 1.0, 1.0, 1.0, 1.0, 0.0, 0.0, 0.0, 0.0, 0.0, 0.0, 0.0, 0.0, 0.0, 0.0, 0.0, 0.0, 0.0, 0.0, 0.0, 0.0, 0.0, 0.0, 0.0, 0.0, 0.0, 0.0, 0.0, 0.0, 0.0, 0.0, 0.0, 0.0, 0.0, 0.0, 0.0, 0.0, 0.0, 0.0, 0.0, 0.0, 0.0, 0.0, 0.0, 0.0, 0.0, 0.0, 0.0, 0.0, 0.0, 0.0, 0.0, 0.0, 0.0, 1.0, 0.0, 1.0, 0.0, 1.0, 0.0, 1.0, 0.0, 0.0, 0.0, 0.0, 0.0, 0.0, 0.0, 0.0, 0.0, 0.0, 0.0, 0.0, 0.0, 0.0, 0.0, 0.0, 0.0, 0.0, 0.0, 0.0, 0.0, 0.0, 0.0, 0.0, 0.0, 0.0, 0.0, 0.0, 0.0, 0.0, 0.0, 0.0, 0.0, 0.0, 0.0, 0.0, 0.0, 0.0, 0.0, 0.0, 0.0, 0.0, 0.0, 0.0, 0.0, 0.0, 0.0, 0.0, 0.0, 0.0, 0.0, 0.0, 0.0, 0.0, 0.0, 0.0, 0.0, 0.0, 0.0, 0.0, 0.0, 0.0, 0.0, 0.0, 0.0, 0.0, 0.0, 0.0, 0.0, 0.0, 0.0, 0.0, 0.0, 0.0, 0.0, 0.0, 0.0, 0.0, 0.0, 0.0, 0.0, 0.0, 0.0, 0.0, 0.0, 0.0, 0.0, 0.0, 1.0, 1.0, 1.0, 1.0, 1.0, 1.0, 1.0, 1.0, 0.0, 0.0, 0.0, 0.0, 0.0, 0.0, 0.0, 0.0, 0.0, 0.0, 0.0, 0.0, 0.0, 0.0, 0.0, 0.0, 1.0, 1.0, 1.0, 1.0, 0.0, 1.0, 0.0, 1.0, 0.0, 1.0, 0.0, 1.0, 0.0, 1.0, 0.0, 1.0, 1.0, 1.0, 1.0, 1.0, 1.0, 1.0, 1.0, 1.0, 0.0, 1.0, 0.0, 1.0, 0.0, 1.0, 0.0, 1.0, 1.0, 1.0, 0.0, 1.0, 0.0, 1.0, 1.0, 1.0, 0.0, 0.0, 0.0, 0.0, 0.0, 0.0, 0.0, 0.0, 0.0, 0.0, 0.0, 0.0, 0.0, 0.0, 0.0, 0.0, 0.0, 1.0, 0.0, 1.0, 0.0, 1.0, 0.0, 1.0, 0.0, 0.0, 0.0, 0.0, 0.0, 0.0, 0.0, 0.0, 0.0, 0.0, 0.0, 0.0, 0.0, 0.0, 0.0, 0.0, 0.0, 0.0, 0.0, 0.0, 0.0, 0.0, 0.0, 0.0, 0.0, 0.0, 0.0, 0.0, 0.0, 0.0, 0.0, 0.0, 0.0, 0.0, 0.0, 0.0, 0.0, 0.0, 0.0, 0.0, 0.0, 0.0, 0.0, 0.0, 0.0, 0.0, 0.0, 0.0, 0.0, 0.0, 0.0, 0.0, 0.0, 0.0, 0.0, 0.0, 0.0, 0.0, 0.0, 0.0, 0.0, 0.0, 0.0, 0.0, 0.0, 0.0, 0.0, 0.0, 0.0, 0.0, 0.0, 0.0, 0.0, 0.0, 0.0, 0.0, 0.0, 0.0, 0.0, 0.0, 0.0, 0.0, 0.0, 0.0, 0.0, 0.0, 0.0, 0.0, 0.0, 0.0, 0.0, 0.0, 0.0, 0.0, 0.0, 0.0, 0.0, 0.0, 0.0, 0.0, 0.0, 0.0, 0.0, 0.0, 0.0, 0.0, 0.0, 0.0, 0.0, 0.0, 0.0, 0.0, 0.0, 0.0, 0.0, 0.0, 0.0, 0.0, 0.0, 0.0, 0.0, 0.0, 0.0, 0.0, 0.0, 0.0, 0.0, 0.0, 0.0, 0.0, 0.0, 0.0, 0.0, 0.0, 0.0, 0.0, 0.0, 0.0, 0.0, 0.0, 0.0, 0.0, 0.0, 0.0, 0.0, 0.0, 0.0, 0.0, 0.0, 0.0, 0.0, 0.0, 0.0, 0.0, 0.0, 0.0, 0.0, 0.0, 0.0, 0.0, 0.0, 0.0, 0.0, 0.0, 0.0, 0.0, 0.0, 0.0, 0.0, 0.0, 0.0, 0.0, 0.0, 0.0, 0.0, 0.0, 0.0, 0.0, 0.0, 0.0, 0.0, 0.0, 0.0, 0.0, 0.0, 0.0, 0.0, 0.0, 0.0, 0.0, 0.0, 0.0, 0.0, 0.0, 0.0, 0.0, 0.0, 0.0, 0.0, 0.0, 0.0, 0.0, 0.0, 0.0, 0.0, 0.0, 0.0, 0.0, 0.0, 0.0, 0.0, 0.0, 0.0, 0.0, 0.0, 0.0, 0.0, 0.0, 0.0, 0.0, 0.0, 0.0, 0.0, 0.0, 0.0, 0.0, 0.0, 0.0, 0.0, 0.0, 0.0, 0.0, 0.0, 0.0, 0.0, 0.0, 0.0, 0.0, 0.0, 0.0, 0.0, 0.0, 0.0, 0.0, 0.0, 0.0, 0.0, 0.0, 0.0, 0.0, 0.0, 0.0, 0.0, 0.0, 0.0, 0.0, 0.0, 0.0, 0.0, 0.0, 0.0, 0.0, 0.0, 0.0, 0.0, 0.0, 0.0, 0.0, 0.0, 0.0, 0.0, 0.0, 0.0, 0.0, 0.0, 0.0, 0.0, 0.0, 0.0, 0.0, 0.0, 0.0, 0.0, 0.0, 0.0, 0.0, 0.0, 0.0, 0.0, 0.0, 0.0, 0.0, 0.0, 0.0, 0.0, 0.0, 0.0, 0.0, 0.0, 0.0, 0.0, 0.0, 0.0, 0.0, 0.0, 0.0, 0.0, 0.0, 0.0, 0.0, 0.0, 0.0, 0.0, 0.0, 0.0, 0.0, 0.0, 0.0, 0.0, 0.0, 0.0, 0.0, 0.0, 0.0, 0.0, 0.0, 0.0, 0.0, 0.0, 0.0, 0.0, 0.0, 0.0, 0.0, 0.0, 0.0, 0.0, 0.0, 0.0, 0.0, 0.0, 0.0, 0.0, 0.0, 0.0, 0.0, 0.0, 0.0, 0.0, 0.0, 0.0, 0.0, 0.01508, 0.0624, 0.01715, 0.07645, 0.01798, 0.08847, 0.01757, 0.09745, 0.004804, 0.06079, 0.004804, 0.06079, 0.01757, 0.09745, 0.01798, 0.08847, 0.01715, 0.07645, 0.01508, 0.0624, 0.01287, 0.0511, 0.01287, 0.0511, 0.004116, 0.1725, 0.004481, 0.1619, 0.005515, 0.1226, 0.005645, 0.09177, 0.005032, 0.06617, 0.004804, 0.06079, 0.0, 0.0, 0.0, 0.0, 0.0, 0.0, 0.0, 0.0, 0.0, 0.0, 0.0, 0.0, 0.09532, 0.2967, 0.08247, 0.2134, 0.04276, 0.1034, 0.04194, 0.1027, 0.03109, 0.09135, 0.02194, 0.07482, 0.01473, 0.05667, 0.01422, 0.05523, 0.01719, 0.07137, 0.01867, 0.08307, 0.01936, 0.09445, 0.01896, 0.102, 0.00562, 0.067, 0.005729, 0.069, 0.006492, 0.09607, 0.006468, 0.1281, 0.005791, 0.1691, 0.005799, 0.1726, 0.06102, 0.3995, 0.08452, 0.3687, 0.004804, 0.06079, 0.01757, 0.09745, 0.01798, 0.08847, 0.01715, 0.07645, 0.01508, 0.0624, 0.01287, 0.0511, 0.0, 0.0, 0.0, 0.0, 0.0, 0.0, 0.0, 0.0, 0.0, 0.0, 0.0, 0.0, 0.0, 0.0, 0.0, 0.0, 0.0, 0.0, 0.0, 0.0, 0.0, 0.0, 0.0, 0.0, 0.0, 0.0, 0.0, 0.0, 0.04085, 0.1008, 0.03008, 0.08973, 0.02106, 0.07289, 0.0142, 0.05516, 0.01287, 0.0511, 0.01287, 0.0511, 0.0142, 0.05516, 0.02106, 0.07289, 0.03008, 0.08973, 0.04085, 0.1008, 0.04304, 0.1012, 0.04304, 0.1012, 0.005032, 0.06617, 0.005645, 0.09177, 0.005515, 0.1226, 0.004481, 0.1619, 0.004116, 0.1725, 0.004116, 0.1725, 0.004481, 0.1619, 0.005515, 0.1226, 0.005645, 0.09177, 0.005032, 0.06617, 0.004804, 0.06079, 0.004804, 0.06079, 0.01287, 0.0511, 0.0142, 0.05516, 0.02106, 0.07289, 0.03008, 0.08973, 0.04085, 0.1008, 0.04304, 0.1012, 0.0, 0.0, 0.0, 0.0, 0.0, 0.0, 0.0, 0.0, 0.0, 0.0, 0.0, 0.0, 0.08477, 0.2081, 0.1052, 0.3126, 0.09133, 0.3936, 0.06044, 0.4286, 0.004116, 0.1725, 0.0, 0.0, 0.0, 1.0, 0.0, 1.0, 1.0, 1.0, 0.0, 0.0, 0.0, 0.0, 0.04304, 0.1012, 0.0, 0.0, 0.0, 0.0, 0.0, 0.0, 0.0, 0.0, 0.0, 0.0, 0.0, 0.0, 0.0, 0.0, 0.0, 0.0, 0.06044, 0.4286, 0.09133, 0.3936, 0.1052, 0.3126, 0.08477, 0.2081, 0.04304, 0.1012, 0.04304, 0.1012, 0.08477, 0.2081, 0.1052, 0.3126, 0.09133, 0.3936, 0.06044, 0.4286, 0.004116, 0.1725, 0.004116, 0.1725, 0.0, 0.0, 0.0, 0.0, 0.0, 0.0, 0.0, 0.0, 0.0, 0.0, 0.0, 0.0, 0.0, 0.0, 0.0, 0.0, 0.0, 0.0, 0.0, 0.0, 0.0, 0.0, 0.0, 0.0, 0.0, 0.0, 0.0, 0.0, 0.0, 0.0, 0.0, 0.0, 0.0, 0.0, 0.0, 0.0, 0.0, 0.0, 0.0, 0.0, 0.0, 0.0, 0.0, 0.0, 0.0, 0.0, 0.0, 0.0, 0.0, 0.0, 0.0, 0.0, 0.0, 0.0, 0.0, 0.0, 0.0, 0.0, 0.0, 0.0, 0.0, 0.0, 0.0, 0.0, 0.0, 0.0, 0.0, 0.0, 0.0, 0.0, 0.0, 0.0, 0.0, 0.0, 0.0, 0.0, 0.0, 0.0, 0.0, 0.0, 0.0, 0.0, 0.0, 0.0, 0.0, 0.0, 0.0, 0.0, 0.0, 0.0, 0.0, 0.0, 0.0, 0.0, 0.0, 0.0, 0.0, 0.0, 0.0, 0.0, 0.0, 0.0, 0.0, 0.0, 0.0, 0.0, 0.0, 0.0, 0.0, 0.0, 0.0, 0.0, 0.0, 0.0, 0.0, 0.0, 0.0, 0.0, 0.0, 0.0, 0.0, 0.0, 0.0, 0.0, 0.0, 0.0, 0.0, 0.0, 0.0, 0.0, 0.0, 0.0, 0.0, 0.0, 0.0, 0.0, 0.0, 0.0, 0.0, 0.0, 0.0, 0.0, 0.0, 0.0, 0.0, 0.0, 0.0, 0.0, 0.0, 0.0, 0.0, 0.0, 0.0, 0.0, 0.0, 0.0, 0.0, 0.0, 0.0, 0.0, 0.0, 0.0, 0.0, 0.0, 0.0, 0.0, 0.0, 0.0, 0.0, 0.0, 0.0, 0.0, 0.0, 0.0, 0.0, 0.0, 0.0, 0.0, 0.0, 0.0, 0.0, 0.0, 0.0, 0.0, 0.0, 0.0, 0.0, 0.0, 0.0, 0.0, 0.0, 0.0, 0.0, 0.0, 0.0, 0.0, 0.0, 0.0, 0.0, 0.0, 0.0, 0.0, 0.0, 0.0, 0.0, 0.0, 0.0, 0.0, 0.0, 0.0, 0.0, 0.0, 0.0, 0.0, 0.0, 0.0, 0.0, 0.0, 0.0, 0.0, 0.0, 0.0, 0.0, 0.0, 0.0, 0.0, 0.0, 0.0, 0.0, 0.0, 0.0, 0.0, 0.0, 0.0, 0.0, 0.0, 0.0, 0.0, 0.0, 0.0, 0.0, 0.0, 0.0, 0.0, 0.0, 0.0, 0.0, 0.0, 0.0, 0.0, 0.0, 0.0, 0.0, 0.0, 0.0, 0.0, 0.0, 0.0, 0.0, 0.0, 0.0, 0.0, 0.0, 0.0, 0.0, 0.0, 0.0, 0.0, 0.0, 0.0, 0.0, 0.0, 0.0, 0.0, 0.0, 0.0, 0.0, 0.0, 0.0, 0.0, 0.0, 0.0, 0.0, 0.0, 0.0, 0.0, 0.0, 0.0, 0.0, 0.0, 0.0, 0.0, 0.0, 0.0, 0.0, 0.0, 0.0, 0.0, 0.0, 0.0, 0.0, 0.0, 0.0, 0.0, 0.0, 0.0, 0.0, 0.0, 0.0, 0.0, 0.0, 0.0, 0.0, 0.0, 0.0, 0.0, 0.0, 0.0, 0.0, 0.0, 0.0, 0.0, 0.0, 0.0, 0.0, 0.0, 0.0, 0.0, 0.0, 0.0, 0.0, 0.0, 0.0, 0.0, 0.0, 0.0, 0.0, 0.0, 0.0, 0.0, 0.0, 0.0, 0.0, 0.0, 0.0, 0.0, 0.0, 0.0, 0.0, 0.0, 0.0, 0.0, 0.0, 0.0, 0.0, 0.0, 0.0, 0.0, 0.0, 0.0, 0.0, 0.0, 0.0, 0.0, 0.0, 0.0, 0.0, 0.0, 0.0, 0.0, 0.0, 0.0, 0.0, 0.0, 0.0, 0.0, 0.0, 0.0, 0.0, 0.0, 0.0, 0.0, 0.0, 0.0, 0.0, 0.0, 0.0, 0.0, 0.0, 0.0, 0.0, 0.0, 0.0, 0.0, 0.0, 0.0, 0.0, 0.0, 0.0, 0.0, 0.0, 0.0, 0.0, 0.0, 0.0, 0.0, 0.0, 0.0, 0.0, 0.0, 0.0, 0.0, 0.0, 0.0, 0.0, 0.0, 0.0, 0.0, 0.0, 0.0, 0.0, 0.0, 0.0, 0.0, 0.0, 0.0, 0.0, 0.0, 0.0, 0.0, 0.0, 0.0, 0.0, 0.0, 0.0, 0.0, 0.0, 0.0, 0.0, 0.0, 0.0, 0.0, 0.0, 0.0, 0.0, 0.0, 0.0, 0.0, 0.0, 0.0, 0.0, 0.0, 0.0, 0.0, 0.0, 0.0, 0.0, 0.0, 0.0, 0.0, 0.375, 0.2375, 0.625, 0.2375, 0.625, 0.25, 0.375, 0.25, 0.375, 0.4875, 0.625, 0.4875, 0.625, 0.5, 0.375, 0.5, 0.375, 0.7381, 0.625, 0.7381, 0.625, 0.75, 0.375, 0.75, 0.375, 0.9881, 0.625, 0.9881, 0.625, 1.0, 0.375, 1.0, 0.3625, 0.7381, 0.375, 0.7381, 0.375, 0.75, 0.3625, 0.75, 0.7127, 0.5125, 0.6375, 0.5125, 0.6375, 0.5125, 0.7127, 0.5125, 0.625, 1.0, 0.625, 0.9881, 0.625, 0.9881, 0.625, 1.0, 0.2873, 0.7381, 0.3625, 0.7381, 0.3625, 0.75, 0.2873, 0.75, 0.375, 0.5, 0.625, 0.5, 0.625, 0.5125, 0.375, 0.5125, 0.375, 0.1623, 0.625, 0.1623, 0.625, 0.2375, 0.375, 0.2375, 0.2873, 0.5, 0.3625, 0.5, 0.3625, 0.5125, 0.2873, 0.5125, 0.625, 0.5125, 0.625, 0.5, 0.625, 0.5, 0.625, 0.5125, 0.6375, 0.5125, 0.6375, 0.7381, 0.6375, 0.7381, 0.6375, 0.5125, 0.3625, 0.5, 0.375, 0.5, 0.375, 0.5125, 0.3625, 0.5125, 0.375, 0.75, 0.625, 0.75, 0.625, 0.7625, 0.375, 0.7625, 0.375, 0.2619, 0.625, 0.2619, 0.625, 0.4875, 0.375, 0.4875, 0.375, 0.25, 0.625, 0.25, 0.625, 0.2619, 0.375, 0.2619, 0.2873, 0.5125, 0.3625, 0.5125, 0.3625, 0.7381, 0.2873, 0.7381, 0.6375, 0.7381, 0.6939, 0.7381, 0.6939, 0.7381, 0.6375, 0.7381, 0.625, 0.25, 0.625, 0.2375, 0.625, 0.2375, 0.625, 0.25, 0.3625, 0.5125, 0.375, 0.5125, 0.375, 0.7381, 0.3625, 0.7381, 0.375, 0.7625, 0.625, 0.7625, 0.625, 0.9881, 0.375, 0.9881, 0.6375, 0.5125, 0.7127, 0.5125, 0.7879, 0.5125, 0.8631, 0.5125, 0.8631, 0.7381, 0.7503, 0.7381, 0.6939, 0.7381, 0.6375, 0.7381, 0.125, 0.5125, 0.1369, 0.5125, 0.1369, 0.7381, 0.125, 0.7381, 0.625, 0.9881, 0.625, 0.7625, 0.625, 0.7625, 0.625, 0.9881, 0.125, 0.5, 0.1369, 0.5, 0.1369, 0.5125, 0.125, 0.5125, 0.375, 0.0, 0.625, 0.0, 0.625, 0.01187, 0.375, 0.01187, 0.125, 0.7381, 0.1369, 0.7381, 0.1369, 0.75, 0.125, 0.75, 0.625, 0.01187, 0.625, 0.0, 0.625, 0.0, 0.625, 0.01187, 0.375, 0.5125, 0.625, 0.5125, 0.625, 0.5689, 0.625, 0.6253, 0.625, 0.7381, 0.375, 0.7381, 0.375, 0.6629, 0.375, 0.5877, 0.625, 0.08708, 0.625, 0.01187, 0.625, 0.01187, 0.625, 0.08708, 0.625, 0.9881, 0.625, 0.7625, 0.625, 0.7625, 0.625, 0.9881, 0.625, 0.5125, 0.625, 0.5, 0.625, 0.5, 0.625, 0.5125, 0.7127, 0.5125, 0.6375, 0.5125, 0.6375, 0.5125, 0.7127, 0.5125, 0.625, 0.01187, 0.625, 0.0, 0.625, 0.0, 0.625, 0.01187, 0.625, 0.25, 0.625, 0.2375, 0.625, 0.2375, 0.625, 0.25, 0.625, 0.7381, 0.625, 0.5125, 0.625, 0.5125, 0.625, 0.7381, 0.625, 0.5, 0.625, 0.4875, 0.625, 0.4875, 0.625, 0.5, 0.625, 0.7381, 0.625, 0.6253, 0.625, 0.6253, 0.625, 0.7381, 0.625, 0.7625, 0.625, 0.75, 0.625, 0.75, 0.625, 0.7625, 0.625, 0.75, 0.625, 0.7381, 0.625, 0.7381, 0.625, 0.75, 0.625, 0.2619, 0.625, 0.25, 0.625, 0.25, 0.625, 0.2619, 0.8631, 0.7381, 0.8631, 0.5125, 0.8631, 0.5125, 0.8631, 0.7381, 0.625, 0.08708, 0.625, 0.01187, 0.625, 0.01187, 0.625, 0.08708, 0.625, 0.4875, 0.625, 0.2619, 0.625, 0.2619, 0.625, 0.4875, 0.625, 0.5, 0.625, 0.4875, 0.625, 0.4875, 0.625, 0.5, 0.625, 0.2375, 0.625, 0.2375, 0.625, 0.1623, 0.625, 0.1623, 0.625, 0.9881, 0.625, 0.7625, 0.625, 0.7625, 0.625, 0.9881, 0.625, 0.5125, 0.625, 0.5, 0.625, 0.5, 0.625, 0.5125, 0.625, 0.1623, 0.625, 0.1623, 0.625, 0.08708, 0.625, 0.08708, 0.625, 0.01187, 0.625, 0.0, 0.625, 0.0, 0.625, 0.01187, 0.625, 0.25, 0.625, 0.2375, 0.625, 0.2375, 0.625, 0.25, 0.625, 0.7381, 0.625, 0.5125, 0.625, 0.5125, 0.625, 0.7381, 0.625, 0.5, 0.625, 0.4875, 0.625, 0.4875, 0.625, 0.5, 0.6375, 0.5125, 0.6375, 0.7381, 0.6375, 0.7381, 0.6375, 0.5125, 0.8631, 0.7381, 0.8631, 0.5125, 0.8631, 0.5125, 0.8631, 0.7381, 0.625, 0.2619, 0.625, 0.25, 0.625, 0.25, 0.625, 0.2619, 0.625, 0.7625, 0.625, 0.75, 0.625, 0.75, 0.625, 0.7625, 0.625, 0.75, 0.625, 0.7381, 0.625, 0.7381, 0.625, 0.75, 0.625, 0.4875, 0.625, 0.2619, 0.625, 0.2619, 0.625, 0.4875, 0.625, 1.0, 0.625, 0.9881, 0.625, 0.9881, 0.625, 1.0, 0.6375, 0.7381, 0.8631, 0.7381, 0.8631, 0.7381, 0.6375, 0.7381, 0.625, 0.5689, 0.625, 0.5689, 0.625, 0.5125, 0.625, 0.5125, 0.625, 0.5689, 0.625, 0.6253, 0.7503, 0.7381, 0.6939, 0.7381, 0.7503, 0.7381, 0.7503, 0.7381, 0.8631, 0.7381, 0.8631, 0.7381, 0.625, 0.5689, 0.625, 0.5689, 0.6939, 0.7381, 0.6939, 0.7381, 0.625, 0.6253, 0.7503, 0.7381, 0.7503, 0.7381, 0.625, 0.6253, 0.625, 0.5689, 0.6939, 0.7381, 0.7503, 0.7381, 0.625, 0.6253, 0.625, 0.5689, 0.625, 0.6253, 0.625, 0.6253, 0.625, 0.5689, 0.0, 0.0, 0.0, 0.0, 0.0, 0.0, 0.0, 0.0, 0.0, 0.0, 0.0, 0.0, 0.0, 0.0, 0.0, 0.0, 0.0, 0.0, 0.0, 0.0, 0.0, 0.0, 0.0, 0.0, 0.0, 0.0, 0.0, 0.0, 0.0, 0.0, 0.0, 0.0, 0.0, 0.0, 0.0, 0.0, 0.0, 0.0, 0.0, 0.0, 0.0, 0.0, 0.0, 0.0, 0.0, 0.0, 0.0, 0.0, 0.0, 0.0, 0.0, 0.0, 0.0, 0.0, 0.0, 0.0, 1.0, 1.0, 1.0, 1.0, 1.0, 1.0, 1.0, 1.0, 0.0, 0.0, 0.0, 0.0, 0.0, 0.0, 0.0, 0.0, 0.0, 1.0, 0.0, 1.0, 0.0, 1.0, 0.0, 1.0, 0.0, 0.0, 0.0, 0.0, 0.0, 0.0, 0.0, 0.0, 0.0, 0.0, 0.0, 0.0, 0.0, 0.0, 0.0, 0.0, 0.0, 0.0, 0.0, 0.0, 0.0, 0.0, 0.0, 0.0, 0.0, 0.0, 0.0, 0.0, 0.0, 0.0, 0.0, 0.0, 0.0, 0.0, 0.0, 0.0, 0.0, 0.0, 0.0, 0.0, 0.0, 0.0, 0.0, 0.0, 0.0, 0.0, 0.0, 0.0, 0.02194, 0.07482, 0.03109, 0.09135, 0.04194, 0.1027, 0.04276, 0.1034, 0.04304, 0.1012, 0.04085, 0.1008, 0.03008, 0.08973, 0.02106, 0.07289, 0.0142, 0.05516, 0.01287, 0.0511, 0.01422, 0.05523, 0.01473, 0.05667, 1.0, 1.0, 0.0, 1.0, 0.0, 1.0, 1.0, 1.0, 0.0, 1.0, 0.0, 1.0, 1.0, 1.0, 1.0, 1.0, 0.0, 0.0, 0.0, 0.0, 0.0, 0.0, 0.0, 0.0, 0.0, 0.0, 0.0, 0.0, 0.0, 0.0, 0.0, 0.0, 0.0, 0.0, 0.0, 0.0, 0.0, 0.0, 0.0, 0.0, 0.0, 0.0, 0.0, 0.0, 0.0, 0.0, 0.0, 0.0, 0.0, 0.0, 0.0, 0.0, 0.0, 0.0, 0.0, 0.0, 0.0, 0.0, 0.0, 0.0, 0.0, 0.0, 0.0, 0.0, 0.0, 0.0, 0.0, 0.0, 0.0, 0.0, 0.0, 0.0, 0.0, 1.0, 0.0, 1.0, 0.0, 1.0, 0.0, 1.0, 0.0, 0.0, 0.0, 0.0, 0.0, 0.0, 0.0, 0.0, 0.0, 0.0, 0.0, 0.0, 0.0, 0.0, 0.0, 0.0, 0.0, 0.0, 0.0, 0.0, 0.0, 0.0, 0.0, 0.0, 0.0, 0.0, 0.0, 0.0, 0.0, 0.0, 0.0, 0.0, 0.0, 0.0, 0.0, 0.0, 0.0, 0.0, 0.0, 0.0, 0.0, 0.0, 0.0, 0.0, 0.0, 0.0, 0.0, 0.0, 1.0, 1.0, 1.0, 1.0, 1.0, 1.0, 1.0, 1.0, 0.0, 0.0, 0.0, 0.0, 0.0, 0.0, 0.0, 0.0, 0.0, 0.0, 0.0, 0.0, 0.0, 0.0, 0.0, 0.0, 0.0, 0.0, 0.0, 0.0, 0.0, 0.0, 0.0, 0.0, 0.0, 0.0, 0.0, 0.0, 0.0, 0.0, 0.0, 0.0, 0.0, 1.0, 0.0, 1.0, 1.0, 1.0, 1.0, 1.0, 1.0, 1.0, 1.0, 0.0, 1.0, 0.0, 1.0, 1.0, 0.0, 0.0, 0.0, 1.0, 0.0, 1.0, 0.0, 0.0, 1.0, 0.0, 1.0, 0.0, 1.0, 0.0, 1.0, 0.0, 0.0, 0.0, 0.0, 1.0, 0.0, 1.0, 0.0, 0.0, 0.0, 0.0, 0.0, 0.0, 0.0, 0.0, 0.0, 0.0, 0.0, 1.0, 0.0, 1.0, 0.0, 1.0, 0.0, 1.0, 1.0, 1.0, 1.0, 0.0, 1.0, 0.0, 1.0, 1.0, 0.0, 1.0, 0.0, 1.0, 0.0, 1.0, 0.0, 1.0, 1.0, 1.0, 1.0, 1.0, 1.0, 1.0, 1.0, 1.0, 1.0, 1.0, 1.0, 1.0, 1.0, 1.0, 1.0, 1.0, 1.0, 0.0, 0.0, 0.0, 0.0, 0.0, 1.0, 0.0, 0.09532, 0.2967, 0.08452, 0.3687, 0.06102, 0.3995, 0.005799, 0.1726, 0.004116, 0.1725, 0.06044, 0.4286, 0.09133, 0.3936, 0.1052, 0.3126, 0.08477, 0.2081, 0.04304, 0.1012, 0.04276, 0.1034, 0.08247, 0.2134, 0.006468, 0.1281, 0.006492, 0.09607, 0.005729, 0.069, 0.00562, 0.067, 0.004804, 0.06079, 0.005032, 0.06617, 0.005645, 0.09177, 0.005515, 0.1226, 0.004481, 0.1619, 0.004116, 0.1725, 0.005799, 0.1726, 0.005791, 0.1691, 0.00562, 0.067, 0.01896, 0.102, 0.01936, 0.09445, 0.01867, 0.08307, 0.01719, 0.07137, 0.01422, 0.05523, 0.01287, 0.0511, 0.01508, 0.0624, 0.01715, 0.07645, 0.01798, 0.08847, 0.01757, 0.09745, 0.004804, 0.06079, 0.0, 0.0, 0.0, 0.0, 0.0, 0.0, 0.0, 0.0, 0.0, 0.0, 0.0, 0.0, 0.0, 0.0, 0.0, 0.0, 1.0, 1.0, 0.0, 1.0, 0.0, 1.0, 1.0, 1.0, 0.0, 0.0, 0.0, 0.0, 0.0, 0.0, 0.0, 0.0, 0.0, 0.0, 0.0, 0.0, 0.0, 0.0, 0.0, 0.0, 0.0, 0.0, 0.0, 0.0, 0.0, 0.0, 0.0, 0.0, 0.0, 0.0, 0.0, 0.0, 0.0, 0.0, 0.0, 0.0, 0.0, 0.0, 0.0, 0.0, 0.0, 0.0, 0.0, 0.0, 0.0, 0.0, 0.0, 0.0, 0.0, 0.0, 0.0, 0.0, 0.0, 0.0, 0.0, 0.0, 0.0, 0.0, 0.0, 0.0, 0.0, 0.0, 0.0, 0.0, 0.0, 0.0, 0.0, 0.0, 0.0, 0.0, 0.0, 0.0, 0.0, 0.0, 0.0, 0.0, 0.0, 0.0, 0.0, 0.0, 0.0, 0.0, 0.0, 0.0, 0.0, 0.0, 0.0, 0.0, 0.0, 0.0, 0.0, 0.0, 0.0, 0.0, 0.0, 0.0, 0.0, 0.0, 0.0, 0.0, 0.0, 0.0, 0.0, 0.0, 0.0, 0.0, 0.0, 0.0, 0.625, 0.5689, 0.625, 0.5689, 0.625, 0.5689, 0.625, 0.5689, 0.0, 0.0, 0.0, 0.0, 0.0, 0.0, 0.0, 0.0, 0.0, 0.0, 0.0, 0.0, 0.0, 0.0, 0.0, 0.0, 0.0, 0.0, 0.0, 0.0, 0.0, 0.0, 0.0, 0.0, 0.0, 0.0, 0.0, 0.0, 0.0, 0.0, 0.0, 0.0, 0.0, 0.0, 0.0, 0.0, 0.0, 0.0, 0.0, 0.0, 0.625, 0.6253, 0.625, 0.6253, 0.625, 0.6253, 0.625, 0.6253, 0.0, 0.0, 0.0, 0.0, 0.0, 0.0, 0.0, 0.0, 0.0, 0.0, 0.0, 0.0, 0.0, 0.0, 0.0, 0.0, 0.0, 0.0, 0.0, 0.0, 0.0, 0.0, 0.0, 0.0, 0.0, 0.0, 0.0, 0.0, 0.0, 0.0, 0.0, 0.0, 0.0, 0.0, 0.0, 0.0, 0.0, 0.0, 0.0, 0.0, 0.0, 0.0, 0.0, 0.0, 0.0, 0.0, 0.0, 0.0, 0.0, 0.0, 0.0, 0.0, 0.0, 0.0, 0.0, 0.0, 0.0, 0.0, 0.0, 0.0, 0.0, 0.0, 0.0, 0.0, 0.0, 0.0, 0.0, 0.0, 0.0, 0.0, 0.0, 0.0, 0.0, 0.0, 0.0, 0.0, 0.0, 0.0, 0.0, 0.0, 0.0, 0.0, 0.0, 0.0, 0.0, 0.0, 0.0, 0.0, 0.0, 0.0, 0.0, 0.0, 0.0, 0.0, 0.0, 0.0, 0.0, 0.0, 0.0, 0.0, 0.0, 0.0, 0.0, 0.0, 0.0, 0.0, 0.0, 0.0, 0.0, 0.0, 0.0, 0.0, 0.0, 0.0, 0.0, 0.0, 0.0, 0.0, 0.0, 0.0, 0.0, 0.0, 0.0, 0.0, 0.625, 0.5689, 0.625, 0.6253, 0.625, 0.6253, 0.625, 0.5689, 0.0, 0.0, 0.0, 0.0, 0.0, 0.0, 0.0, 0.0, 0.0, 0.0, 0.0, 0.0, 0.0, 0.0, 0.0, 0.0, 0.0, 0.0, 0.0, 0.0, 0.0, 0.0, 0.0, 0.0, 0.0, 0.0, 0.0, 0.0, 0.0, 0.0, 0.0, 0.0, 0.0, 0.0, 0.0, 0.0, 0.0, 0.0, 0.0, 0.0, 0.0, 0.0, 0.0, 0.0, 0.0, 0.0, 0.0, 0.0, 0.0, 0.0, 0.0, 0.0, 0.0, 0.0, 0.0, 0.0, 0.0, 0.0, 0.0, 0.0, 0.0, 0.0, 0.0, 0.0, 0.0, 0.0, 0.0, 0.0, 0.0, 0.0, 0.0, 0.0, 0.0, 0.0, 0.0, 0.0, 0.0, 0.0, 0.0, 0.0, 0.0, 0.0, 0.0, 0.0, 0.0, 0.0, 0.0, 0.0, 0.0, 0.0, 0.0, 0.0, 0.0, 0.0, 0.0, 0.0, 0.0, 0.0, 0.0, 0.0, 0.0, 0.0, 0.0, 0.0, 0.0, 0.0, 0.0, 0.0, 0.0, 0.0, 0.625, 0.6253, 0.625, 0.5689, 0.625, 0.5689, 0.625, 0.5971, 0.625, 0.6253, 0.0, 0.0, 0.0, 0.0, 0.0, 0.0, 0.0, 0.0, 0.0, 0.0, 0.0, 0.0, 0.0, 0.0, 0.0, 0.0, 0.0, 0.0, 0.0, 0.0, 0.0, 0.0, 0.0, 0.0, 0.0, 0.0, 0.0, 0.0, 0.0, 0.0, 0.0, 0.0, 0.0, 0.0, 0.0, 0.0, 0.0, 0.0, 0.3125, 0.2845, 0.625, 0.5689, 0.3125, 0.2845, 0.0, 0.0, 0.0, 0.0, 0.0, 0.0, 0.0, 0.0, 0.0, 0.0, 0.0, 0.0, 0.0, 0.0, 0.0, 0.0, 0.0, 0.0, 0.0, 0.0, 0.0, 0.0, 0.0, 0.0, 0.0, 0.0, 0.0, 0.0, 0.0, 0.0, 0.0, 0.0, 1.0, 1.0, 1.0, 1.0, 0.0, 1.0, 0.0, 1.0, 0.0, 0.0, 0.0, 0.0, 0.0, 0.0, 0.0, 0.0, 0.0, 0.0, 0.0, 0.0, 0.0, 0.0, 0.0, 0.0, 0.0, 0.0, 0.0, 0.0, 0.0, 0.0, 0.0, 0.0, 0.0, 0.0, 0.0, 0.0, 0.0, 0.0, 0.0, 0.0, 0.0, 0.0, 0.0, 0.0, 0.0, 0.0, 0.0, 0.0, 0.0, 0.0, 0.0, 0.0, 0.0, 0.0, 0.0, 0.0, 0.0, 0.0, 0.0, 0.0, 1.0, 1.0, 0.0, 1.0, 0.0, 1.0, 1.0, 1.0, 0.0, 0.0, 0.0, 0.0, 0.0, 0.0, 0.0, 0.0, 0.0, 0.0, 0.0, 0.0, 0.0, 0.0, 0.0, 0.0, 0.0, 0.0, 0.0, 0.0, 0.0, 0.0, 0.0, 0.0, 0.0, 0.0, 0.0, 0.0, 0.0, 0.0, 0.0, 0.0, 0.0, 0.0, 0.0, 0.0, 0.0, 0.0, 0.0, 0.0, 0.0, 0.0, 0.0, 0.0, 0.0, 0.0, 0.0, 0.0, 0.0, 1.0, 0.0, 1.0, 0.0, 1.0, 0.0, 1.0, 0.0, 0.0, 0.0, 0.0, 0.0, 0.0, 0.0, 0.0, 0.0, 0.0, 0.0, 0.0, 0.0, 0.0, 0.0, 0.0, 0.0, 0.0, 0.0, 0.0, 0.0, 0.0, 0.0, 0.0, 0.0, 0.0, 0.0, 0.0, 0.0, 0.0, 0.0, 0.0, 1.0, 1.0, 1.0, 1.0, 1.0, 1.0, 1.0, 1.0, 0.0, 0.0, 0.0, 0.0, 0.0, 0.0, 0.0, 0.0, 0.625, 1.0, 0.625, 0.9881, 0.625, 0.9881, 0.625, 1.0, 0.625, 1.0, 0.625, 0.9881, 0.625, 0.9881, 0.625, 1.0, 0.625, 0.4875, 0.625, 0.2619, 0.625, 0.2619, 0.625, 0.4875, 0.625, 0.4875, 0.625, 0.2619, 0.625, 0.2619, 0.625, 0.4875, 0.625, 0.75, 0.625, 0.7381, 0.625, 0.7381, 0.625, 0.75, 0.625, 0.75, 0.625, 0.7381, 0.625, 0.7381, 0.625, 0.75, 0.625, 0.7625, 0.625, 0.75, 0.625, 0.75, 0.625, 0.7625, 0.625, 0.7625, 0.625, 0.75, 0.625, 0.75, 0.625, 0.7625, 0.625, 0.2619, 0.625, 0.25, 0.625, 0.25, 0.625, 0.2619, 0.625, 0.2619, 0.625, 0.25, 0.625, 0.25, 0.625, 0.2619, 0.625, 0.5, 0.625, 0.4875, 0.625, 0.4875, 0.625, 0.5, 0.625, 0.5, 0.625, 0.4875, 0.625, 0.4875, 0.625, 0.5, 0.625, 0.7381, 0.625, 0.6253, 0.625, 0.5689, 0.625, 0.5125, 0.625, 0.5125, 0.625, 0.7381, 0.625, 0.7381, 0.625, 0.5125, 0.625, 0.5125, 0.625, 0.7381, 0.625, 0.25, 0.625, 0.2375, 0.625, 0.2375, 0.625, 0.25, 0.625, 0.25, 0.625, 0.2375, 0.625, 0.2375, 0.625, 0.25, 0.625, 0.01187, 0.625, 0.0, 0.625, 0.0, 0.625, 0.01187, 0.625, 0.01187, 0.625, 0.0, 0.625, 0.0, 0.625, 0.01187, 0.625, 0.5125, 0.625, 0.5, 0.625, 0.5, 0.625, 0.5125, 0.625, 0.5125, 0.625, 0.5, 0.625, 0.5, 0.625, 0.5125, 0.625, 0.9881, 0.625, 0.7625, 0.625, 0.7625, 0.625, 0.9881, 0.625, 0.9881, 0.625, 0.7625, 0.625, 0.7625, 0.625, 0.9881, 0.625, 0.08708, 0.625, 0.01187, 0.625, 0.01187, 0.625, 0.08708, 0.625, 0.08708, 0.625, 0.01187, 0.625, 0.01187, 0.625, 0.08708, 0.625, 0.2375, 0.625, 0.1623, 0.625, 0.1623, 0.625, 0.2375, 0.625, 0.08708, 0.625, 0.08708, 0.625, 0.1623, 0.625, 0.1623, 0.625, 0.2375, 0.625, 0.1623, 0.625, 0.1623, 0.625, 0.2375, 0.625, 0.1623, 0.625, 0.08708, 0.625, 0.08708, 0.625, 0.1623, 0.6375, 0.7381, 0.8631, 0.7381, 0.8631, 0.7381, 0.6375, 0.7381, 0.625, 1.0, 0.625, 0.9881, 0.625, 0.9881, 0.625, 1.0, 0.625, 0.2375, 0.625, 0.1623, 0.625, 0.1623, 0.625, 0.2375, 0.625, 0.1623, 0.625, 0.08708, 0.625, 0.08708, 0.625, 0.1623, 0.8631, 0.5125, 0.7879, 0.5125, 0.7879, 0.5125, 0.8631, 0.5125, 0.7879, 0.5125, 0.7127, 0.5125, 0.7127, 0.5125, 0.7879, 0.5125, 0.625, 0.2375, 0.625, 0.1623, 0.625, 0.1623, 0.625, 0.2375, 0.625, 0.1623, 0.625, 0.08708, 0.625, 0.08708, 0.625, 0.1623, 0.1369, 0.5125, 0.2121, 0.5125, 0.2121, 0.7381, 0.1369, 0.7381, 0.2121, 0.5125, 0.2873, 0.5125, 0.2873, 0.7381, 0.2121, 0.7381, 0.1369, 0.5, 0.2121, 0.5, 0.2121, 0.5125, 0.1369, 0.5125, 0.2121, 0.5, 0.2873, 0.5, 0.2873, 0.5125, 0.2121, 0.5125, 0.375, 0.01187, 0.625, 0.01187, 0.625, 0.08708, 0.375, 0.08708, 0.375, 0.08708, 0.625, 0.08708, 0.625, 0.1623, 0.375, 0.1623, 0.1369, 0.7381, 0.2121, 0.7381, 0.2121, 0.75, 0.1369, 0.75, 0.2121, 0.7381, 0.2873, 0.7381, 0.2873, 0.75, 0.2121, 0.75, 0.8631, 0.5125, 0.7879, 0.5125, 0.7879, 0.5125, 0.8631, 0.5125, 0.7879, 0.5125, 0.7127, 0.5125, 0.7127, 0.5125, 0.7879, 0.5125, 0.7879, 0.5125, 0.7127, 0.5125, 0.7127, 0.5125, 0.7879, 0.5125, 0.625, 0.1623, 0.625, 0.1623, 0.625, 0.1623, 0.625, 0.1623, 0.8631, 0.5125, 0.7879, 0.5125, 0.7879, 0.5125, 0.8631, 0.5125, 0.8631, 0.5125, 0.7879, 0.5125, 0.7879, 0.5125, 0.8631, 0.5125, 0.6375, 0.7381, 0.6939, 0.7381, 0.7503, 0.7381, 0.8631, 0.7381, 0.8631, 0.7381, 0.6375, 0.7381, 0.6375, 0.7381, 0.8631, 0.7381, 0.8631, 0.7381, 0.6375, 0.7381, 0.8631, 0.7381, 0.8631, 0.5125, 0.8631, 0.5125, 0.8631, 0.7381, 0.8631, 0.7381, 0.8631, 0.5125, 0.8631, 0.5125, 0.8631, 0.7381, 0.6375, 0.5125, 0.6375, 0.7381, 0.6375, 0.7381, 0.6375, 0.5125, 0.6375, 0.5125, 0.6375, 0.7381, 0.6375, 0.7381, 0.6375, 0.5125, 0.7127, 0.5125, 0.6375, 0.5125, 0.6375, 0.5125, 0.7127, 0.5125, 0.7127, 0.5125, 0.6375, 0.5125, 0.6375, 0.5125, 0.7127, 0.5125, 0.625, 0.08708, 0.625, 0.08708, 0.625, 0.08708, 0.625, 0.08708, 0.625, 0.1623, 0.625, 0.1623, 0.625, 0.1623, 0.625, 0.1623, 0.7127, 0.5125, 0.7127, 0.5125, 0.7127, 0.5125, 0.7127, 0.5125, 0.625, 0.08708, 0.7879, 0.5125, 0.7127, 0.5125, 0.625, 0.1623, 0.7127, 0.5125, 0.7879, 0.5125, 0.7879, 0.5125, 0.7127, 0.5125, 0.625, 0.08708, 0.625, 0.1623, 0.625, 0.1623, 0.625, 0.08708, 0.625, 0.1623, 0.625, 0.08708, 0.625, 0.08708, 0.625, 0.1623, 0.625, 0.1623, 0.625, 0.08708, 0.625, 0.08708, 0.625, 0.1623, 0.625, 0.01187, 0.625, 0.0, 0.625, 0.0, 0.625, 0.01187, 0.625, 0.25, 0.625, 0.2375, 0.625, 0.2375, 0.625, 0.25, 0.625, 0.1623, 0.625, 0.08708, 0.625, 0.08708, 0.625, 0.1623, 0.625, 0.7381, 0.625, 0.5125, 0.625, 0.5125, 0.625, 0.7381, 0.625, 0.5, 0.625, 0.4875, 0.625, 0.4875, 0.625, 0.5, 0.625, 0.08708, 0.625, 0.01187, 0.625, 0.01187, 0.625, 0.08708, 0.6375, 0.7381, 0.8631, 0.7381, 0.8631, 0.7381, 0.6375, 0.7381, 0.625, 1.0, 0.625, 0.9881, 0.625, 0.9881, 0.625, 1.0, 0.625, 0.4875, 0.625, 0.2619, 0.625, 0.2619, 0.625, 0.4875, 0.625, 0.75, 0.625, 0.7381, 0.625, 0.7381, 0.625, 0.75, 0.625, 0.2375, 0.625, 0.2375, 0.625, 0.2375, 0.625, 0.2375, 0.6375, 0.5125, 0.6375, 0.7381, 0.6375, 0.7381, 0.6375, 0.5125, 0.625, 0.01187, 0.625, 0.01187, 0.625, 0.08708, 0.625, 0.08708, 0.8631, 0.7381, 0.8631, 0.5125, 0.8631, 0.5125, 0.8631, 0.7381, 0.625, 0.2619, 0.625, 0.25, 0.625, 0.25, 0.625, 0.2619, 0.625, 0.7625, 0.625, 0.75, 0.625, 0.75, 0.625, 0.7625, 0.625, 0.08708, 0.625, 0.08708, 0.625, 0.01187, 0.625, 0.01187, 0.625, 0.75, 0.625, 0.7381, 0.625, 0.7381, 0.625, 0.75, 0.625, 0.4875, 0.625, 0.2619, 0.625, 0.2619, 0.625, 0.4875, 0.625, 0.2375, 0.625, 0.2375, 0.625, 0.1623, 0.625, 0.1623, 0.8631, 0.7381, 0.875, 0.7381, 0.875, 0.75, 0.8631, 0.75, 0.625, 0.7381, 0.6375, 0.7381, 0.6375, 0.75, 0.625, 0.75, 0.625, 0.5, 0.6375, 0.5, 0.6375, 0.5125, 0.625, 0.5125, 0.8631, 0.5, 0.875, 0.5, 0.875, 0.5125, 0.8631, 0.5125, 0.625, 0.5125, 0.6375, 0.5125, 0.6375, 0.7381, 0.625, 0.7381, 0.8631, 0.5125, 0.875, 0.5125, 0.875, 0.7381, 0.8631, 0.7381, 0.7879, 0.5, 0.8631, 0.5, 0.8631, 0.5125, 0.7879, 0.5125, 0.6375, 0.7381, 0.8631, 0.7381, 0.8631, 0.75, 0.6375, 0.75, 0.6375, 0.5, 0.7127, 0.5, 0.7127, 0.5125, 0.6375, 0.5125, 0.7127, 0.5, 0.7879, 0.5, 0.7879, 0.5125, 0.7127, 0.5125, 0.7127, 0.5125, 0.6375, 0.5125, 0.6375, 0.5125, 0.7127, 0.5125, 0.8631, 0.5125, 0.7879, 0.5125, 0.7879, 0.5125, 0.8631, 0.5125, 0.625, 0.5125, 0.625, 0.5, 0.625, 0.5, 0.625, 0.5125, 0.625, 0.9881, 0.625, 0.7625, 0.625, 0.7625, 0.625, 0.9881, 0.7879, 0.5125, 0.7127, 0.5125, 0.7127, 0.5125, 0.7879, 0.5125, 0.625, 0.2375, 0.625, 0.1623, 0.625, 0.1623, 0.625, 0.2375, 0.6375, 0.5125, 0.6375, 0.7381, 0.6375, 0.7381, 0.6375, 0.5125, 0.8631, 0.7381, 0.8631, 0.5125, 0.8631, 0.5125, 0.8631, 0.7381, 0.625, 0.2619, 0.625, 0.25, 0.625, 0.25, 0.625, 0.2619, 0.625, 0.7625, 0.625, 0.75, 0.625, 0.75, 0.625, 0.7625, 0.625, 0.08708, 0.625, 0.08708, 0.625, 0.01187, 0.625, 0.01187, 0.625, 0.1623, 0.625, 0.1623, 0.625, 0.2375, 0.625, 0.2375, 0.625, 0.08708, 0.625, 0.08708, 0.625, 0.1623, 0.625, 0.1623, 0.625, 0.01187, 0.625, 0.01187, 0.625, 0.01187, 0.625, 0.01187, 0.625, 0.1623, 0.625, 0.1623, 0.625, 0.08708, 0.625, 0.08708, 0.625, 0.01187, 0.625, 0.08708, 0.7879, 0.5125, 0.8631, 0.5125, 0.625, 0.08708, 0.625, 0.1623, 0.7127, 0.5125, 0.7879, 0.5125, 0.625, 0.1623, 0.625, 0.2375, 0.6375, 0.5125, 0.7127, 0.5125, 0.625, 0.2375, 0.625, 0.2375, 0.6375, 0.5125, 0.6375, 0.5125, 0.625, 0.2375, 0.625, 0.1623, 0.7127, 0.5125, 0.6375, 0.5125, 0.625, 0.1623, 0.625, 0.08708, 0.7879, 0.5125, 0.7127, 0.5125, 0.625, 0.08708, 0.625, 0.01187, 0.8631, 0.5125, 0.7879, 0.5125, 0.625, 0.01187, 0.625, 0.01187, 0.8631, 0.5125, 0.8631, 0.5125, 0.625, 0.1623, 0.625, 0.1623, 0.625, 0.08708, 0.625, 0.08708, 0.625, 0.01187, 0.625, 0.01187, 0.625, 0.01187, 0.625, 0.01187, 0.625, 0.08708, 0.625, 0.08708, 0.625, 0.01187, 0.625, 0.01187, 0.625, 0.2375, 0.625, 0.2375, 0.625, 0.2375, 0.625, 0.2375, 0.625, 0.2375, 0.625, 0.2375, 0.625, 0.1623, 0.625, 0.1623, 0.625, 0.1623, 0.625, 0.1623, 0.625, 0.1623, 0.625, 0.1623, 0.625, 0.01187, 0.625, 0.01187, 0.625, 0.01187, 0.625, 0.01187, 0.625, 0.08708, 0.625, 0.08708, 0.625, 0.1623, 0.625, 0.1623, 0.625, 0.1623, 0.625, 0.1623, 0.625, 0.2375, 0.625, 0.2375, 0.625, 0.08708, 0.625, 0.08708, 0.625, 0.01187, 0.625, 0.01187, 0.625, 0.01187, 0.625, 0.01187, 0.625, 0.08708, 0.625, 0.08708, 0.625, 0.2375, 0.625, 0.2375, 0.625, 0.2375, 0.625, 0.2375, 0.625, 0.2375, 0.625, 0.2375, 0.625, 0.1623, 0.625, 0.1623, 0.625, 0.08708, 0.625, 0.1623, 0.625, 0.1623, 0.625, 0.08708, 0.625, 0.08708, 0.625, 0.08708, 0.625, 0.08708, 0.625, 0.08708, 0.625, 0.1623, 0.625, 0.08708, 0.625, 0.08708, 0.625, 0.1623, 0.0, 0.0, 0.0, 0.0, 0.0, 0.0, 0.0, 0.0, 0.0, 0.0, 0.0, 0.0, 0.0, 0.0, 0.0, 0.0, 0.0, 0.0, 0.0, 0.0, 0.0, 0.0, 0.0, 0.0, 0.0, 0.0, 0.0, 0.0, 0.0, 0.0, 0.0, 0.0, 0.0, 0.0, 0.0, 0.0, 0.0, 0.0, 0.0, 0.0, 0.0, 0.0, 0.0, 0.0, 0.0, 0.0, 0.0, 0.0, 0.0, 0.0, 0.0, 0.0, 0.0, 0.0, 0.0, 0.0, 0.0, 0.0, 0.0, 0.0, 0.0, 0.0, 0.0, 0.0, 0.0, 0.0, 0.0, 0.0, 0.0, 0.0, 0.0, 0.0, 0.0, 0.0, 0.0, 0.0, 0.0, 0.0, 0.0, 0.0, 0.0, 0.0, 0.0, 0.0, 0.0, 0.0, 0.0, 0.0, 0.0, 0.0, 0.0, 0.0, 0.0, 0.0, 0.0, 0.0, 0.0, 0.0, 0.0, 0.0, 0.0, 0.0, 0.0, 0.0, 0.0, 0.0, 0.0, 0.0, 0.0, 0.0, 0.0, 0.0, 0.0, 0.0, 0.0, 0.0, 0.0, 0.0, 0.0, 0.0, 0.0, 0.0, 0.0, 0.0, 0.0, 0.0, 0.0, 0.0, 0.0, 0.0, 0.0, 0.0, 0.0, 0.0, 0.0, 0.0, 0.625, 0.1623, 0.625, 0.1623, 0.7127, 0.5125, 0.7127, 0.5125, 0.625, 0.08708, 0.625, 0.1623, 0.7127, 0.5125, 0.7879, 0.5125, 0.625, 0.08708, 0.7879, 0.5125, 0.7879, 0.5125, 0.625, 0.08708, 0.7879, 0.5125, 0.7879, 0.5125, 0.7879, 0.5125, 0.7879, 0.5125, 0.7879, 0.5125, 0.7127, 0.5125, 0.7127, 0.5125, 0.7879, 0.5125, 0.625, 0.08708, 0.625, 0.08708, 0.625, 0.08708, 0.625, 0.08708, 0.625, 0.08708, 0.625, 0.1623, 0.625, 0.1623, 0.625, 0.08708])
me_plane.update()

# ---- objects
ob_plane = bpy.data.objects.new('Plane', me_plane)

# ---- transforms, parenting, visibility, modifiers, constraints
ob_plane.location = (0.0, 0.0, 0.0)

# ---- collection membership
col_collection.objects.link(ob_plane)

# ---- scene / render settings (as saved in the file)
scene.frame_start = 1; scene.frame_end = 250; scene.frame_set(1)
scene.render.engine = 'BLENDER_EEVEE_NEXT'
scene.cycles.sampling_pattern = 'TABULATED_SOBOL'
scene.view_settings.view_transform = 'Filmic'
bpy.context.view_layer.update()

# ---- added for rendering (the .blend has no active camera and no usable light): camera, sun
cam_auto = bpy.data.cameras.new('AutoCamera')
cam_auto.lens = 50.0
cam_auto.sensor_width = 36.0
cam_auto.clip_end = 4294.51
ob_auto_camera = bpy.data.objects.new('AutoCamera', cam_auto)
scene.collection.objects.link(ob_auto_camera)
ob_auto_camera.location = (241.427, -177.64, 243.763)
ob_auto_camera.rotation_euler = (1.09748, -7.21219e-08, 0.694738)
scene.camera = ob_auto_camera
light_auto_sun = bpy.data.lights.new('AutoSun', 'SUN')
light_auto_sun.energy = 3.0
light_auto_sun.angle = 0.0523599
ob_auto_sun = bpy.data.objects.new('AutoSun', light_auto_sun)
scene.collection.objects.link(ob_auto_sun)
ob_auto_sun.rotation_euler = (0.872665, 0.174533, 0.523599)
bpy.context.view_layer.update()
